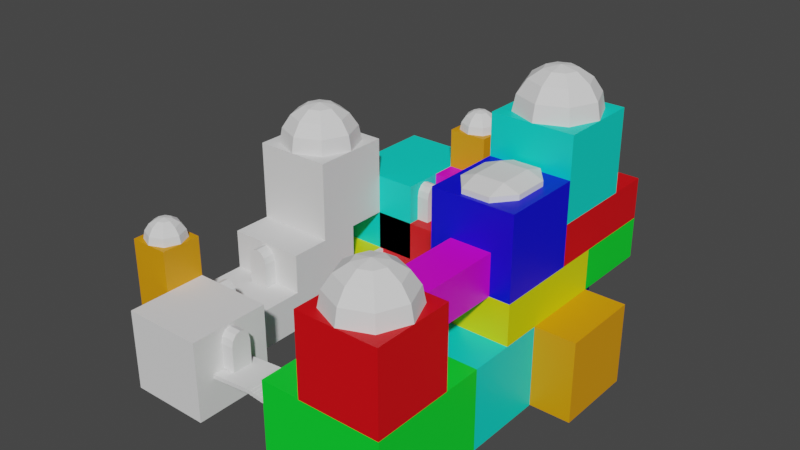 # Source: LevelDesign_Map.blend  (saved by Blender 3.6.13; exported with 4.5.12 LTS)
import bpy
from mathutils import Matrix  # noqa: F401  (used for matrix-valued properties, if any)

bpy.ops.wm.read_factory_settings(use_empty=True)
scene = bpy.context.scene
scene.name = 'Scene'

# ---- collections
col_leveldesign = bpy.data.collections.new('LevelDesign'); scene.collection.children.link(col_leveldesign)
col_rooms = bpy.data.collections.new('Rooms'); col_leveldesign.children.link(col_rooms)
col_doors = bpy.data.collections.new('Doors'); col_leveldesign.children.link(col_doors)
col_roofs = bpy.data.collections.new('Roofs'); col_leveldesign.children.link(col_roofs)
col_stairs = bpy.data.collections.new('Stairs'); col_leveldesign.children.link(col_stairs)

# ---- materials (node trees are filled in below, after node groups)
mat_material_001 = bpy.data.materials.new('Material.001')
mat_material_002 = bpy.data.materials.new('Material.002')
mat_material_006 = bpy.data.materials.new('Material.006')
mat_material_003 = bpy.data.materials.new('Material.003')
mat_material_004 = bpy.data.materials.new('Material.004')
mat_material_005 = bpy.data.materials.new('Material.005')
mat_material_007 = bpy.data.materials.new('Material.007')

# ---- material node trees
mat_material_001.use_nodes = True; mat_material_001.node_tree.nodes.clear()
_N = mat_material_001.node_tree.nodes; _L = mat_material_001.node_tree.links
n0 = _N.new('ShaderNodeBsdfPrincipled'); n0.name = 'Principled BSDF'; n0.location = (10, 300)
n0.distribution = 'GGX'
n0.subsurface_method = 'RANDOM_WALK_SKIN'
n0.inputs[0].default_value = (0.8, 0.0, 0.004308, 1.0)
n0.inputs[3].default_value = 1.45
n0.inputs[27].default_value = (0.0, 0.0, 0.0, 1.0)
n0.inputs[28].default_value = 1.0
n1 = _N.new('ShaderNodeOutputMaterial'); n1.name = 'Material Output'; n1.location = (300, 300)
_L.new(n0.outputs[0], n1.inputs[0])
n1.is_active_output = True
mat_material_002.use_nodes = True; mat_material_002.node_tree.nodes.clear()
_N = mat_material_002.node_tree.nodes; _L = mat_material_002.node_tree.links
n0 = _N.new('ShaderNodeBsdfPrincipled'); n0.name = 'Principled BSDF'; n0.location = (10, 300)
n0.distribution = 'GGX'
n0.subsurface_method = 'RANDOM_WALK_SKIN'
n0.inputs[0].default_value = (0.0, 0.0002998, 0.8, 1.0)
n0.inputs[3].default_value = 1.45
n0.inputs[27].default_value = (0.0, 0.0, 0.0, 1.0)
n0.inputs[28].default_value = 1.0
n1 = _N.new('ShaderNodeOutputMaterial'); n1.name = 'Material Output'; n1.location = (300, 300)
_L.new(n0.outputs[0], n1.inputs[0])
n1.is_active_output = True
mat_material_006.use_nodes = True; mat_material_006.node_tree.nodes.clear()
_N = mat_material_006.node_tree.nodes; _L = mat_material_006.node_tree.links
n0 = _N.new('ShaderNodeBsdfPrincipled'); n0.name = 'Principled BSDF'; n0.location = (10, 300)
n0.distribution = 'GGX'
n0.subsurface_method = 'RANDOM_WALK_SKIN'
n0.inputs[0].default_value = (0.8, 0.0, 0.7025, 1.0)
n0.inputs[3].default_value = 1.45
n0.inputs[27].default_value = (0.0, 0.0, 0.0, 1.0)
n0.inputs[28].default_value = 1.0
n1 = _N.new('ShaderNodeOutputMaterial'); n1.name = 'Material Output'; n1.location = (300, 300)
_L.new(n0.outputs[0], n1.inputs[0])
n1.is_active_output = True
mat_material_003.use_nodes = True; mat_material_003.node_tree.nodes.clear()
_N = mat_material_003.node_tree.nodes; _L = mat_material_003.node_tree.links
n0 = _N.new('ShaderNodeBsdfPrincipled'); n0.name = 'Principled BSDF'; n0.location = (10, 300)
n0.distribution = 'GGX'
n0.subsurface_method = 'RANDOM_WALK_SKIN'
n0.inputs[0].default_value = (0.0, 0.8, 0.02751, 1.0)
n0.inputs[3].default_value = 1.45
n0.inputs[27].default_value = (0.0, 0.0, 0.0, 1.0)
n0.inputs[28].default_value = 1.0
n1 = _N.new('ShaderNodeOutputMaterial'); n1.name = 'Material Output'; n1.location = (300, 300)
_L.new(n0.outputs[0], n1.inputs[0])
n1.is_active_output = True
mat_material_004.use_nodes = True; mat_material_004.node_tree.nodes.clear()
_N = mat_material_004.node_tree.nodes; _L = mat_material_004.node_tree.links
n0 = _N.new('ShaderNodeBsdfPrincipled'); n0.name = 'Principled BSDF'; n0.location = (10, 300)
n0.distribution = 'GGX'
n0.subsurface_method = 'RANDOM_WALK_SKIN'
n0.inputs[0].default_value = (0.7281, 0.8, 0.0, 1.0)
n0.inputs[3].default_value = 1.45
n0.inputs[27].default_value = (0.0, 0.0, 0.0, 1.0)
n0.inputs[28].default_value = 1.0
n1 = _N.new('ShaderNodeOutputMaterial'); n1.name = 'Material Output'; n1.location = (300, 300)
_L.new(n0.outputs[0], n1.inputs[0])
n1.is_active_output = True
mat_material_005.use_nodes = True; mat_material_005.node_tree.nodes.clear()
_N = mat_material_005.node_tree.nodes; _L = mat_material_005.node_tree.links
n0 = _N.new('ShaderNodeBsdfPrincipled'); n0.name = 'Principled BSDF'; n0.location = (10, 300)
n0.distribution = 'GGX'
n0.subsurface_method = 'RANDOM_WALK_SKIN'
n0.inputs[0].default_value = (0.0, 0.8, 0.6521, 1.0)
n0.inputs[3].default_value = 1.45
n0.inputs[27].default_value = (0.0, 0.0, 0.0, 1.0)
n0.inputs[28].default_value = 1.0
n1 = _N.new('ShaderNodeOutputMaterial'); n1.name = 'Material Output'; n1.location = (300, 300)
_L.new(n0.outputs[0], n1.inputs[0])
n1.is_active_output = True
mat_material_007.use_nodes = True; mat_material_007.node_tree.nodes.clear()
_N = mat_material_007.node_tree.nodes; _L = mat_material_007.node_tree.links
n0 = _N.new('ShaderNodeBsdfPrincipled'); n0.name = 'Principled BSDF'; n0.location = (10, 300)
n0.distribution = 'GGX'
n0.subsurface_method = 'RANDOM_WALK_SKIN'
n0.inputs[0].default_value = (0.8, 0.3172, 0.0, 1.0)
n0.inputs[3].default_value = 1.45
n0.inputs[27].default_value = (0.0, 0.0, 0.0, 1.0)
n0.inputs[28].default_value = 1.0
n1 = _N.new('ShaderNodeOutputMaterial'); n1.name = 'Material Output'; n1.location = (300, 300)
_L.new(n0.outputs[0], n1.inputs[0])
n1.is_active_output = True

# ---- world
world_world = bpy.data.worlds.new('World'); scene.world = world_world
world_world.use_nodes = True; world_world.node_tree.nodes.clear()
_N = world_world.node_tree.nodes; _L = world_world.node_tree.links
n0 = _N.new('ShaderNodeOutputWorld'); n0.name = 'World Output'; n0.location = (300, 300)
n1 = _N.new('ShaderNodeBackground'); n1.name = 'Background'; n1.location = (10, 300)
n1.inputs[0].default_value = (0.05088, 0.05088, 0.05088, 1.0)
_L.new(n1.outputs[0], n0.inputs[0])
n0.is_active_output = True
world_world.color = (0.05088, 0.05088, 0.05088)
world_world.use_sun_shadow = False
world_world.sun_shadow_jitter_overblur = 0.0

# ---- meshes
me_cube_010 = bpy.data.meshes.new('Cube.010')
me_cube_010.from_pydata([(-1.0, -1.0, -1.0), (-1.0, -1.0, 1.0), (-1.0, 1.0, -1.0), (-1.0, 1.0, 1.0), (1.0, -1.0, -1.0), (1.0, -1.0, 1.0), (1.0, 1.0, -1.0), (1.0, 1.0, 1.0)], [], [(0, 1, 3, 2), (2, 3, 7, 6), (6, 7, 5, 4), (4, 5, 1, 0), (2, 6, 4, 0), (7, 3, 1, 5)])
_uv = me_cube_010.uv_layers.new(name='UVMap')
_uv.uv.foreach_set('vector', [0.3985, 0.3478, 0.4057, 0.4634, 0.163, 0.6219, 0.1527, 0.5063, 1.153, 0.5063, 1.163, 0.6219, 0.8985, 0.6522, 0.9057, 0.5366, 0.9057, 0.5366, 0.8985, 0.6522, 0.6527, 0.4937, 0.663, 0.3781, 0.663, 0.3781, 0.6527, 0.4937, 0.4057, 0.4634, 0.3985, 0.3478, 1.153, 0.5063, 0.9057, 0.5366, 0.663, 0.3781, 0.3985, 0.3478, 0.8985, 0.6522, 0.163, 0.6219, 0.4057, 0.4634, 0.6527, 0.4937])
me_cube_010.materials.append(mat_material_001)
me_cube_010.update()
me_cube_005 = bpy.data.meshes.new('Cube.005')
me_cube_005.from_pydata([(-1.0, -1.0, -1.0), (-1.0, 1.0, -1.0), (1.0, -1.0, -1.0), (1.0, 1.0, -1.0), (-1.0, -1.0, 0.0), (-1.0, 1.0, 0.0), (1.0, 1.0, 0.0), (1.0, -1.0, 0.0)], [], [(1, 3, 2, 0), (2, 7, 4, 0), (3, 6, 7, 2), (1, 5, 6, 3), (0, 4, 5, 1), (7, 6, 5, 4)])
_uv = me_cube_005.uv_layers.new(name='UVMap')
_uv.uv.foreach_set('vector', [0.125, 0.5, 0.375, 0.5, 0.375, 0.75, 0.125, 0.75, 0.375, 0.75, 0.5, 0.75, 0.5, 1.0, 0.375, 1.0, 0.375, 0.5, 0.5, 0.5, 0.5, 0.75, 0.375, 0.75, 0.375, 0.25, 0.5, 0.25, 0.5, 0.5, 0.375, 0.5, 0.375, 0.0, 0.5, 0.0, 0.5, 0.25, 0.375, 0.25, 0.5, 0.75, 0.5, 0.5, 0.5, 0.25, 0.5, 0.0])
me_cube_005.materials.append(mat_material_002)
me_cube_005.update()
me_cube_006 = bpy.data.meshes.new('Cube.006')
me_cube_006.from_pydata([(-1.0, -1.0, -1.0), (-1.0, -1.0, 1.0), (-1.0, 1.0, -1.0), (-1.0, 1.0, 1.0), (1.0, -1.0, -1.0), (1.0, -1.0, 1.0), (1.0, 1.0, -1.0), (1.0, 1.0, 1.0)], [], [(0, 1, 3, 2), (2, 3, 7, 6), (6, 7, 5, 4), (4, 5, 1, 0), (2, 6, 4, 0), (7, 3, 1, 5)])
_uv = me_cube_006.uv_layers.new(name='UVMap')
_uv.uv.foreach_set('vector', [0.3985, 0.3478, 0.4057, 0.4634, 0.163, 0.6219, 0.1527, 0.5063, 1.153, 0.5063, 1.163, 0.6219, 0.8985, 0.6522, 0.9057, 0.5366, 0.9057, 0.5366, 0.8985, 0.6522, 0.6527, 0.4937, 0.663, 0.3781, 0.663, 0.3781, 0.6527, 0.4937, 0.4057, 0.4634, 0.3985, 0.3478, 1.153, 0.5063, 0.9057, 0.5366, 0.663, 0.3781, 0.3985, 0.3478, 0.8985, 0.6522, 0.163, 0.6219, 0.4057, 0.4634, 0.6527, 0.4937])
me_cube_006.materials.append(mat_material_006)
me_cube_006.update()
me_cube_007 = bpy.data.meshes.new('Cube.007')
me_cube_007.from_pydata([(-1.0, -1.0, -1.0), (-1.0, 1.0, -1.0), (1.0, -1.0, -1.0), (1.0, 1.0, -1.0), (-1.0, -1.0, 0.0), (-1.0, 1.0, 0.0), (1.0, 1.0, 0.0), (1.0, -1.0, 0.0), (-1.0, 1.0, -0.5), (1.0, 1.0, -0.5), (1.0, -1.0, -0.5), (-1.0, -1.0, -0.5)], [], [(1, 3, 2, 0), (10, 7, 4, 11), (9, 6, 7, 10), (8, 5, 6, 9), (11, 4, 5, 8), (7, 6, 5, 4), (0, 11, 8, 1), (1, 8, 9, 3), (3, 9, 10, 2), (2, 10, 11, 0)])
me_cube_007.polygons.foreach_set('material_index', [0, 1, 1, 1, 1, 1, 0, 0, 0, 0])
_uv = me_cube_007.uv_layers.new(name='UVMap')
_uv.uv.foreach_set('vector', [0.125, 0.5, 0.375, 0.5, 0.375, 0.75, 0.125, 0.75, 0.4375, 0.75, 0.5, 0.75, 0.5, 1.0, 0.4375, 1.0, 0.4375, 0.5, 0.5, 0.5, 0.5, 0.75, 0.4375, 0.75, 0.4375, 0.25, 0.5, 0.25, 0.5, 0.5, 0.4375, 0.5, 0.4375, 0.0, 0.5, 0.0, 0.5, 0.25, 0.4375, 0.25, 0.5, 0.75, 0.5, 0.5, 0.5, 0.25, 0.5, 0.0, 0.375, 0.0, 0.4375, 0.0, 0.4375, 0.25, 0.375, 0.25, 0.375, 0.25, 0.4375, 0.25, 0.4375, 0.5, 0.375, 0.5, 0.375, 0.5, 0.4375, 0.5, 0.4375, 0.75, 0.375, 0.75, 0.375, 0.75, 0.4375, 0.75, 0.4375, 1.0, 0.375, 1.0])
me_cube_007.materials.append(mat_material_003)
me_cube_007.materials.append(mat_material_001)
me_cube_007.update()
me_cube_008 = bpy.data.meshes.new('Cube.008')
me_cube_008.from_pydata([(-1.0, -1.0, -1.0), (-1.0, -1.0, 1.0), (-1.0, 1.0, -1.0), (-1.0, 1.0, 1.0), (1.0, -1.0, -1.0), (1.0, -1.0, 1.0), (1.0, 1.0, -1.0), (1.0, 1.0, 1.0)], [], [(0, 1, 3, 2), (2, 3, 7, 6), (6, 7, 5, 4), (4, 5, 1, 0), (2, 6, 4, 0), (7, 3, 1, 5)])
_uv = me_cube_008.uv_layers.new(name='UVMap')
_uv.uv.foreach_set('vector', [0.3985, 0.3478, 0.4057, 0.4634, 0.163, 0.6219, 0.1527, 0.5063, 1.153, 0.5063, 1.163, 0.6219, 0.8985, 0.6522, 0.9057, 0.5366, 0.9057, 0.5366, 0.8985, 0.6522, 0.6527, 0.4937, 0.663, 0.3781, 0.663, 0.3781, 0.6527, 0.4937, 0.4057, 0.4634, 0.3985, 0.3478, 1.153, 0.5063, 0.9057, 0.5366, 0.663, 0.3781, 0.3985, 0.3478, 0.8985, 0.6522, 0.163, 0.6219, 0.4057, 0.4634, 0.6527, 0.4937])
me_cube_008.materials.append(mat_material_004)
me_cube_008.update()
me_cube_009 = bpy.data.meshes.new('Cube.009')
me_cube_009.from_pydata([(-1.0, -1.0, -1.0), (-1.0, 1.0, -1.0), (1.0, -1.0, -1.0), (1.0, 1.0, -1.0), (-1.0, -1.0, 0.0), (-1.0, 1.0, 0.0), (1.0, 1.0, 0.0), (1.0, -1.0, 0.0)], [], [(1, 3, 2, 0), (2, 7, 4, 0), (3, 6, 7, 2), (1, 5, 6, 3), (0, 4, 5, 1), (7, 6, 5, 4)])
_uv = me_cube_009.uv_layers.new(name='UVMap')
_uv.uv.foreach_set('vector', [0.125, 0.5, 0.375, 0.5, 0.375, 0.75, 0.125, 0.75, 0.375, 0.75, 0.5, 0.75, 0.5, 1.0, 0.375, 1.0, 0.375, 0.5, 0.5, 0.5, 0.5, 0.75, 0.375, 0.75, 0.375, 0.25, 0.5, 0.25, 0.5, 0.5, 0.375, 0.5, 0.375, 0.0, 0.5, 0.0, 0.5, 0.25, 0.375, 0.25, 0.5, 0.75, 0.5, 0.5, 0.5, 0.25, 0.5, 0.0])
me_cube_009.materials.append(mat_material_005)
me_cube_009.update()
me_cube_011 = bpy.data.meshes.new('Cube.011')
me_cube_011.from_pydata([(-1.0, -1.0, -1.0), (-1.0, 1.0, -1.0), (1.0, -1.0, -1.0), (1.0, 1.0, -1.0), (-1.0, -1.0, 0.0), (-1.0, 1.0, 0.0), (1.0, 1.0, 0.0), (1.0, -1.0, 0.0)], [], [(1, 3, 2, 0), (2, 7, 4, 0), (3, 6, 7, 2), (1, 5, 6, 3), (0, 4, 5, 1), (7, 6, 5, 4)])
_uv = me_cube_011.uv_layers.new(name='UVMap')
_uv.uv.foreach_set('vector', [0.125, 0.5, 0.375, 0.5, 0.375, 0.75, 0.125, 0.75, 0.375, 0.75, 0.5, 0.75, 0.5, 1.0, 0.375, 1.0, 0.375, 0.5, 0.5, 0.5, 0.5, 0.75, 0.375, 0.75, 0.375, 0.25, 0.5, 0.25, 0.5, 0.5, 0.375, 0.5, 0.375, 0.0, 0.5, 0.0, 0.5, 0.25, 0.375, 0.25, 0.5, 0.75, 0.5, 0.5, 0.5, 0.25, 0.5, 0.0])
me_cube_011.materials.append(mat_material_007)
me_cube_011.update()
me_cube_012 = bpy.data.meshes.new('Cube.012')
me_cube_012.from_pydata([(-1.0, -1.0, -1.0), (-1.0, 1.0, -1.0), (1.0, -1.0, -1.0), (1.0, 1.0, -1.0), (-1.0, -1.0, 0.0), (-1.0, 1.0, 0.0), (1.0, 1.0, 0.0), (1.0, -1.0, 0.0)], [], [(1, 3, 2, 0), (2, 7, 4, 0), (3, 6, 7, 2), (1, 5, 6, 3), (0, 4, 5, 1), (7, 6, 5, 4)])
_uv = me_cube_012.uv_layers.new(name='UVMap')
_uv.uv.foreach_set('vector', [0.125, 0.5, 0.375, 0.5, 0.375, 0.75, 0.125, 0.75, 0.375, 0.75, 0.5, 0.75, 0.5, 1.0, 0.375, 1.0, 0.375, 0.5, 0.5, 0.5, 0.5, 0.75, 0.375, 0.75, 0.375, 0.25, 0.5, 0.25, 0.5, 0.5, 0.375, 0.5, 0.375, 0.0, 0.5, 0.0, 0.5, 0.25, 0.375, 0.25, 0.5, 0.75, 0.5, 0.5, 0.5, 0.25, 0.5, 0.0])
me_cube_012.materials.append(mat_material_007)
me_cube_012.update()
me_cube_013 = bpy.data.meshes.new('Cube.013')
me_cube_013.from_pydata([(-1.0, -1.0, -1.0), (-1.0, 1.0, -1.0), (1.0, -1.0, -1.0), (1.0, 1.0, -1.0), (-1.0, -1.0, 0.0), (-1.0, 1.0, 0.0), (1.0, 1.0, 0.0), (1.0, -1.0, 0.0), (-1.0, 0.3332, -1.0), (1.0, 0.3332, -1.0), (1.0, 0.3332, 0.0), (-1.0, 0.3332, 0.0), (-1.0, 1.0, -0.5), (1.0, 1.0, -0.5), (1.0, -1.0, -0.5), (-1.0, -1.0, -0.5), (-1.0, 0.3332, -0.5), (1.0, 0.3332, -0.5)], [], [(8, 9, 2, 0), (14, 7, 4, 15), (17, 10, 7, 14), (12, 5, 6, 13), (16, 11, 5, 12), (10, 6, 5, 11), (7, 10, 11, 4), (15, 4, 11, 16), (13, 6, 10, 17), (1, 3, 9, 8), (3, 13, 17, 9), (0, 15, 16, 8), (8, 16, 12, 1), (1, 12, 13, 3), (9, 17, 14, 2), (2, 14, 15, 0)])
me_cube_013.polygons.foreach_set('material_index', [0, 2, 2, 1, 1, 1, 2, 2, 1, 0, 0, 0, 0, 0, 0, 0])
_uv = me_cube_013.uv_layers.new(name='UVMap')
_uv.uv.foreach_set('vector', [0.125, 0.5834, 0.375, 0.5834, 0.375, 0.75, 0.125, 0.75, 0.4375, 0.75, 0.5, 0.75, 0.5, 1.0, 0.4375, 1.0, 0.4375, 0.5834, 0.5, 0.5834, 0.5, 0.75, 0.4375, 0.75, 0.4375, 0.25, 0.5, 0.25, 0.5, 0.5, 0.4375, 0.5, 0.4375, 0.1666, 0.5, 0.1666, 0.5, 0.25, 0.4375, 0.25, 0.5, 0.5834, 0.5, 0.5, 0.5, 0.25, 0.5, 0.1666, 0.5, 0.75, 0.5, 0.5834, 0.5, 0.1666, 0.5, 0.0, 0.4375, 0.0, 0.5, 0.0, 0.5, 0.1666, 0.4375, 0.1666, 0.4375, 0.5, 0.5, 0.5, 0.5, 0.5834, 0.4375, 0.5834, 0.125, 0.5, 0.375, 0.5, 0.375, 0.5834, 0.125, 0.5834, 0.375, 0.5, 0.4375, 0.5, 0.4375, 0.5834, 0.375, 0.5834, 0.375, 0.0, 0.4375, 0.0, 0.4375, 0.1666, 0.375, 0.1666, 0.375, 0.1666, 0.4375, 0.1666, 0.4375, 0.25, 0.375, 0.25, 0.375, 0.25, 0.4375, 0.25, 0.4375, 0.5, 0.375, 0.5, 0.375, 0.5834, 0.4375, 0.5834, 0.4375, 0.75, 0.375, 0.75, 0.375, 0.75, 0.4375, 0.75, 0.4375, 1.0, 0.375, 1.0])
me_cube_013.materials.append(mat_material_004)
me_cube_013.materials.append(mat_material_001)
me_cube_013.materials.append(mat_material_002)
me_cube_013.update()
me_cube_014 = bpy.data.meshes.new('Cube.014')
me_cube_014.from_pydata([(-1.0, -1.0, -1.0), (-1.0, 1.0, -1.0), (1.0, -1.0, -1.0), (1.0, 1.0, -1.0), (-1.0, -1.0, 0.0), (-1.0, 1.0, 0.0), (1.0, 1.0, 0.0), (1.0, -1.0, 0.0), (-1.0, 1.0, -0.5), (1.0, 1.0, -0.5), (1.0, -1.0, -0.5), (-1.0, -1.0, -0.5), (-1.0, 0.1851, -1.0), (1.0, 0.1851, -1.0), (1.0, 0.1851, 0.0), (-1.0, 0.1851, 0.0), (-1.0, 0.1851, -0.5), (1.0, 0.1851, -0.5)], [], [(12, 13, 2, 0), (10, 7, 4, 11), (17, 14, 7, 10), (8, 5, 6, 9), (16, 15, 5, 8), (14, 6, 5, 15), (12, 16, 8, 1), (1, 8, 9, 3), (13, 17, 10, 2), (2, 10, 11, 0), (3, 9, 17, 13), (0, 11, 16, 12), (7, 14, 15, 4), (11, 4, 15, 16), (9, 6, 14, 17), (1, 3, 13, 12)])
me_cube_014.polygons.foreach_set('material_index', [0, 0, 0, 1, 1, 1, 1, 1, 0, 0, 1, 0, 0, 0, 1, 1])
_uv = me_cube_014.uv_layers.new(name='UVMap')
_uv.uv.foreach_set('vector', [0.125, 0.6019, 0.375, 0.6019, 0.375, 0.75, 0.125, 0.75, 0.4375, 0.75, 0.5, 0.75, 0.5, 1.0, 0.4375, 1.0, 0.4375, 0.6019, 0.5, 0.6019, 0.5, 0.75, 0.4375, 0.75, 0.4375, 0.25, 0.5, 0.25, 0.5, 0.5, 0.4375, 0.5, 0.4375, 0.1481, 0.5, 0.1481, 0.5, 0.25, 0.4375, 0.25, 0.5, 0.6019, 0.5, 0.5, 0.5, 0.25, 0.5, 0.1481, 0.375, 0.1481, 0.4375, 0.1481, 0.4375, 0.25, 0.375, 0.25, 0.375, 0.25, 0.4375, 0.25, 0.4375, 0.5, 0.375, 0.5, 0.375, 0.6019, 0.4375, 0.6019, 0.4375, 0.75, 0.375, 0.75, 0.375, 0.75, 0.4375, 0.75, 0.4375, 1.0, 0.375, 1.0, 0.375, 0.5, 0.4375, 0.5, 0.4375, 0.6019, 0.375, 0.6019, 0.375, 0.0, 0.4375, 0.0, 0.4375, 0.1481, 0.375, 0.1481, 0.5, 0.75, 0.5, 0.6019, 0.5, 0.1481, 0.5, 0.0, 0.4375, 0.0, 0.5, 0.0, 0.5, 0.1481, 0.4375, 0.1481, 0.4375, 0.5, 0.5, 0.5, 0.5, 0.6019, 0.4375, 0.6019, 0.125, 0.5, 0.375, 0.5, 0.375, 0.6019, 0.125, 0.6019])
me_cube_014.materials.append(mat_material_003)
me_cube_014.materials.append(mat_material_005)
me_cube_014.update()
me_cube_015 = bpy.data.meshes.new('Cube.015')
me_cube_015.from_pydata([(-1.0, -1.0, -1.0), (-1.0, 1.0, -1.0), (1.0, -1.0, -1.0), (1.0, 1.0, -1.0), (-1.0, -1.0, 0.0), (-1.0, 1.0, 0.0), (1.0, 1.0, 0.0), (1.0, -1.0, 0.0)], [], [(1, 3, 2, 0), (2, 7, 4, 0), (3, 6, 7, 2), (1, 5, 6, 3), (0, 4, 5, 1), (7, 6, 5, 4)])
_uv = me_cube_015.uv_layers.new(name='UVMap')
_uv.uv.foreach_set('vector', [0.125, 0.5, 0.375, 0.5, 0.375, 0.75, 0.125, 0.75, 0.375, 0.75, 0.5, 0.75, 0.5, 1.0, 0.375, 1.0, 0.375, 0.5, 0.5, 0.5, 0.5, 0.75, 0.375, 0.75, 0.375, 0.25, 0.5, 0.25, 0.5, 0.5, 0.375, 0.5, 0.375, 0.0, 0.5, 0.0, 0.5, 0.25, 0.375, 0.25, 0.5, 0.75, 0.5, 0.5, 0.5, 0.25, 0.5, 0.0])
me_cube_015.materials.append(mat_material_005)
me_cube_015.update()
me_cube_002 = bpy.data.meshes.new('Cube.002')
me_cube_002.from_pydata([(-1.0, -1.0, -1.0), (-1.0, -1.0, 1.0), (-1.0, 1.0, -1.0), (-1.0, 1.0, 1.0), (1.0, -1.0, -1.0), (1.0, -1.0, 1.0), (1.0, 1.0, -1.0), (1.0, 1.0, 1.0)], [], [(0, 1, 3, 2), (2, 3, 7, 6), (6, 7, 5, 4), (4, 5, 1, 0), (2, 6, 4, 0), (7, 3, 1, 5)])
_uv = me_cube_002.uv_layers.new(name='UVMap')
_uv.uv.foreach_set('vector', [0.3985, 0.3478, 0.4057, 0.4634, 0.163, 0.6219, 0.1527, 0.5063, 1.153, 0.5063, 1.163, 0.6219, 0.8985, 0.6522, 0.9057, 0.5366, 0.9057, 0.5366, 0.8985, 0.6522, 0.6527, 0.4937, 0.663, 0.3781, 0.663, 0.3781, 0.6527, 0.4937, 0.4057, 0.4634, 0.3985, 0.3478, 1.153, 0.5063, 0.9057, 0.5366, 0.663, 0.3781, 0.3985, 0.3478, 0.8985, 0.6522, 0.163, 0.6219, 0.4057, 0.4634, 0.6527, 0.4937])
me_cube_002.materials.append(mat_material_006)
me_cube_002.update()
me_cube_001 = bpy.data.meshes.new('Cube.001')
me_cube_001.from_pydata([(-1.0, -1.0, -1.0), (-1.0, -1.0, 1.0), (-1.0, 1.0, -1.0), (-1.0, 1.0, 1.0), (1.0, -1.0, -1.0), (1.0, -1.0, 1.0), (1.0, 1.0, -1.0), (1.0, 1.0, 1.0)], [], [(0, 1, 3, 2), (2, 3, 7, 6), (6, 7, 5, 4), (4, 5, 1, 0), (2, 6, 4, 0), (7, 3, 1, 5)])
_uv = me_cube_001.uv_layers.new(name='UVMap')
_uv.uv.foreach_set('vector', [0.3985, 0.3478, 0.4057, 0.4634, 0.163, 0.6219, 0.1527, 0.5063, 1.153, 0.5063, 1.163, 0.6219, 0.8985, 0.6522, 0.9057, 0.5366, 0.9057, 0.5366, 0.8985, 0.6522, 0.6527, 0.4937, 0.663, 0.3781, 0.663, 0.3781, 0.6527, 0.4937, 0.4057, 0.4634, 0.3985, 0.3478, 1.153, 0.5063, 0.9057, 0.5366, 0.663, 0.3781, 0.3985, 0.3478, 0.8985, 0.6522, 0.163, 0.6219, 0.4057, 0.4634, 0.6527, 0.4937])
me_cube_001.materials.append(mat_material_001)
me_cube_001.update()
me_cube_019 = bpy.data.meshes.new('Cube.019')
me_cube_019.from_pydata([(-1.0, -1.0, -1.0), (-1.0, 1.0, -1.0), (1.0, -1.0, -1.0), (1.0, 1.0, -1.0), (-1.0, -1.0, 0.0), (-1.0, 1.0, 0.0), (1.0, 1.0, 0.0), (1.0, -1.0, 0.0)], [], [(1, 3, 2, 0), (2, 7, 4, 0), (3, 6, 7, 2), (1, 5, 6, 3), (0, 4, 5, 1), (7, 6, 5, 4)])
_uv = me_cube_019.uv_layers.new(name='UVMap')
_uv.uv.foreach_set('vector', [0.125, 0.5, 0.375, 0.5, 0.375, 0.75, 0.125, 0.75, 0.375, 0.75, 0.5, 0.75, 0.5, 1.0, 0.375, 1.0, 0.375, 0.5, 0.5, 0.5, 0.5, 0.75, 0.375, 0.75, 0.375, 0.25, 0.5, 0.25, 0.5, 0.5, 0.375, 0.5, 0.375, 0.0, 0.5, 0.0, 0.5, 0.25, 0.375, 0.25, 0.5, 0.75, 0.5, 0.5, 0.5, 0.25, 0.5, 0.0])
me_cube_019.materials.append(mat_material_002)
me_cube_019.update()
me_cube_041 = bpy.data.meshes.new('Cube.041')
me_cube_041.from_pydata([(-1.0, -1.0, -1.0), (-1.0, 1.0, -1.0), (1.0, -1.0, -1.0), (1.0, 1.0, -1.0), (-1.0, -1.0, 0.0), (-1.0, 1.0, 0.0), (1.0, 1.0, 0.0), (1.0, -1.0, 0.0)], [], [(1, 3, 2, 0), (2, 7, 4, 0), (3, 6, 7, 2), (1, 5, 6, 3), (0, 4, 5, 1), (7, 6, 5, 4)])
_uv = me_cube_041.uv_layers.new(name='UVMap')
_uv.uv.foreach_set('vector', [0.125, 0.5, 0.375, 0.5, 0.375, 0.75, 0.125, 0.75, 0.375, 0.75, 0.5, 0.75, 0.5, 1.0, 0.375, 1.0, 0.375, 0.5, 0.5, 0.5, 0.5, 0.75, 0.375, 0.75, 0.375, 0.25, 0.5, 0.25, 0.5, 0.5, 0.375, 0.5, 0.375, 0.0, 0.5, 0.0, 0.5, 0.25, 0.375, 0.25, 0.5, 0.75, 0.5, 0.5, 0.5, 0.25, 0.5, 0.0])
me_cube_041.materials.append(mat_material_007)
me_cube_041.update()
me_cube_031 = bpy.data.meshes.new('Cube.031')
me_cube_031.from_pydata([(-1.0, -1.0, -1.0), (-1.0, -1.0, 1.0), (-1.0, 1.0, -1.0), (-1.0, 1.0, 1.0), (1.0, -1.0, -1.0), (1.0, -1.0, 1.0), (1.0, 1.0, -1.0), (1.0, 1.0, 1.0)], [], [(0, 1, 3, 2), (2, 3, 7, 6), (6, 7, 5, 4), (4, 5, 1, 0), (2, 6, 4, 0), (7, 3, 1, 5)])
_uv = me_cube_031.uv_layers.new(name='UVMap')
_uv.uv.foreach_set('vector', [0.3985, 0.3478, 0.4057, 0.4634, 0.163, 0.6219, 0.1527, 0.5063, 1.153, 0.5063, 1.163, 0.6219, 0.8985, 0.6522, 0.9057, 0.5366, 0.9057, 0.5366, 0.8985, 0.6522, 0.6527, 0.4937, 0.663, 0.3781, 0.663, 0.3781, 0.6527, 0.4937, 0.4057, 0.4634, 0.3985, 0.3478, 1.153, 0.5063, 0.9057, 0.5366, 0.663, 0.3781, 0.3985, 0.3478, 0.8985, 0.6522, 0.163, 0.6219, 0.4057, 0.4634, 0.6527, 0.4937])
me_cube_031.update()
me_cube_035 = bpy.data.meshes.new('Cube.035')
me_cube_035.from_pydata([(-1.0, -1.0, -1.0), (-1.0, -1.0, 1.0), (-1.0, 1.0, -1.0), (-1.0, 1.0, 1.0), (1.0, -1.0, -1.0), (1.0, -1.0, 1.0), (1.0, 1.0, -1.0), (1.0, 1.0, 1.0)], [], [(0, 1, 3, 2), (2, 3, 7, 6), (6, 7, 5, 4), (4, 5, 1, 0), (2, 6, 4, 0), (7, 3, 1, 5)])
_uv = me_cube_035.uv_layers.new(name='UVMap')
_uv.uv.foreach_set('vector', [0.3985, 0.3478, 0.4057, 0.4634, 0.163, 0.6219, 0.1527, 0.5063, 1.153, 0.5063, 1.163, 0.6219, 0.8985, 0.6522, 0.9057, 0.5366, 0.9057, 0.5366, 0.8985, 0.6522, 0.6527, 0.4937, 0.663, 0.3781, 0.663, 0.3781, 0.6527, 0.4937, 0.4057, 0.4634, 0.3985, 0.3478, 1.153, 0.5063, 0.9057, 0.5366, 0.663, 0.3781, 0.3985, 0.3478, 0.8985, 0.6522, 0.163, 0.6219, 0.4057, 0.4634, 0.6527, 0.4937])
me_cube_035.update()
me_cube_033 = bpy.data.meshes.new('Cube.033')
me_cube_033.from_pydata([(-1.0, -1.0, -1.0), (-1.0, -1.0, 1.0), (-1.0, 1.0, -1.0), (-1.0, 1.0, 1.0), (1.0, -1.0, -1.0), (1.0, -1.0, 1.0), (1.0, 1.0, -1.0), (1.0, 1.0, 1.0)], [], [(0, 1, 3, 2), (2, 3, 7, 6), (6, 7, 5, 4), (4, 5, 1, 0), (2, 6, 4, 0), (7, 3, 1, 5)])
_uv = me_cube_033.uv_layers.new(name='UVMap')
_uv.uv.foreach_set('vector', [0.3985, 0.3478, 0.4057, 0.4634, 0.163, 0.6219, 0.1527, 0.5063, 1.153, 0.5063, 1.163, 0.6219, 0.8985, 0.6522, 0.9057, 0.5366, 0.9057, 0.5366, 0.8985, 0.6522, 0.6527, 0.4937, 0.663, 0.3781, 0.663, 0.3781, 0.6527, 0.4937, 0.4057, 0.4634, 0.3985, 0.3478, 1.153, 0.5063, 0.9057, 0.5366, 0.663, 0.3781, 0.3985, 0.3478, 0.8985, 0.6522, 0.163, 0.6219, 0.4057, 0.4634, 0.6527, 0.4937])
me_cube_033.update()
me_cube_034 = bpy.data.meshes.new('Cube.034')
me_cube_034.from_pydata([(-1.0, -1.0, -1.0), (-1.0, -1.0, 1.0), (-1.0, 1.0, -1.0), (-1.0, 1.0, 1.0), (1.0, -1.0, -1.0), (1.0, -1.0, 1.0), (1.0, 1.0, -1.0), (1.0, 1.0, 1.0)], [], [(0, 1, 3, 2), (2, 3, 7, 6), (6, 7, 5, 4), (4, 5, 1, 0), (2, 6, 4, 0), (7, 3, 1, 5)])
_uv = me_cube_034.uv_layers.new(name='UVMap')
_uv.uv.foreach_set('vector', [0.3985, 0.3478, 0.4057, 0.4634, 0.163, 0.6219, 0.1527, 0.5063, 1.153, 0.5063, 1.163, 0.6219, 0.8985, 0.6522, 0.9057, 0.5366, 0.9057, 0.5366, 0.8985, 0.6522, 0.6527, 0.4937, 0.663, 0.3781, 0.663, 0.3781, 0.6527, 0.4937, 0.4057, 0.4634, 0.3985, 0.3478, 1.153, 0.5063, 0.9057, 0.5366, 0.663, 0.3781, 0.3985, 0.3478, 0.8985, 0.6522, 0.163, 0.6219, 0.4057, 0.4634, 0.6527, 0.4937])
me_cube_034.update()
me_cube_016 = bpy.data.meshes.new('Cube.016')
me_cube_016.from_pydata([(-1.0, -1.0, -1.0), (-1.0, 1.0, -1.0), (1.0, -1.0, -1.0), (1.0, 1.0, -1.0), (-1.0, -1.0, 0.0), (-1.0, 1.0, 0.0), (1.0, 1.0, 0.0), (1.0, -1.0, 0.0)], [], [(1, 3, 2, 0), (2, 7, 4, 0), (3, 6, 7, 2), (1, 5, 6, 3), (0, 4, 5, 1), (7, 6, 5, 4)])
_uv = me_cube_016.uv_layers.new(name='UVMap')
_uv.uv.foreach_set('vector', [0.125, 0.5, 0.375, 0.5, 0.375, 0.75, 0.125, 0.75, 0.375, 0.75, 0.5, 0.75, 0.5, 1.0, 0.375, 1.0, 0.375, 0.5, 0.5, 0.5, 0.5, 0.75, 0.375, 0.75, 0.375, 0.25, 0.5, 0.25, 0.5, 0.5, 0.375, 0.5, 0.375, 0.0, 0.5, 0.0, 0.5, 0.25, 0.375, 0.25, 0.5, 0.75, 0.5, 0.5, 0.5, 0.25, 0.5, 0.0])
me_cube_016.materials.append(mat_material_002)
me_cube_016.update()
me_cube_017 = bpy.data.meshes.new('Cube.017')
me_cube_017.from_pydata([(-1.2, -1.0, -1.361), (-0.3647, -0.9996, 0.6391), (-1.2, 1.0, -1.361), (-0.3647, 0.9996, 0.6391), (1.2, -1.0, -1.361), (0.3647, -0.9996, 0.6391), (1.2, 1.0, -1.361), (0.3647, 0.9996, 0.6391), (-0.9557, -1.0, -0.1609), (-0.9557, 1.0, -0.1609), (0.9557, 1.0, -0.1609), (0.9557, -1.0, -0.1609), (-1.2, -1.0, 0.2078), (-1.2, 1.0, 0.2078), (1.2, 1.0, 0.2078), (1.2, -1.0, 0.2078), (-1.128, -1.004, 0.3992), (-1.128, 1.004, 0.3992), (1.128, 1.004, 0.3992), (1.128, -1.004, 0.3992), (-1.153, 1.0, 0.007778), (1.153, 1.0, 0.007778), (1.153, -1.0, 0.007778), (-1.153, -1.0, 0.007778), (-1.192, 1.0, -0.2712), (1.192, 1.0, -0.2712), (1.192, -1.0, -0.2712), (-1.192, -1.0, -0.2712), (-0.9083, -1.0, 0.5391), (-0.9083, 1.0, 0.5391), (0.9083, 1.0, 0.5391), (0.9083, -1.0, 0.5391)], [], [(28, 1, 3, 29), (29, 3, 7, 30), (30, 7, 5, 31), (31, 5, 1, 28), (2, 6, 4, 0), (7, 3, 1, 5), (26, 11, 8, 27), (25, 10, 11, 26), (24, 9, 10, 25), (27, 8, 9, 24), (22, 15, 12, 23), (21, 14, 15, 22), (20, 13, 14, 21), (23, 12, 13, 20), (15, 19, 16, 12), (14, 18, 19, 15), (13, 17, 18, 14), (12, 16, 17, 13), (8, 23, 20, 9), (9, 20, 21, 10), (10, 21, 22, 11), (11, 22, 23, 8), (0, 27, 24, 2), (2, 24, 25, 6), (6, 25, 26, 4), (4, 26, 27, 0), (19, 31, 28, 16), (18, 30, 31, 19), (17, 29, 30, 18), (16, 28, 29, 17)])
_uv = me_cube_017.uv_layers.new(name='UVMap')
_uv.uv.foreach_set('vector', [0.6125, 0.0, 0.625, 0.0, 0.625, 0.25, 0.6125, 0.25, 0.6125, 0.25, 0.625, 0.25, 0.625, 0.5, 0.6125, 0.5, 0.6125, 0.5, 0.625, 0.5, 0.625, 0.75, 0.6125, 0.75, 0.6125, 0.75, 0.625, 0.75, 0.625, 1.0, 0.6125, 1.0, 0.125, 0.5, 0.375, 0.5, 0.375, 0.75, 0.125, 0.75, 0.9734, 0.5847, 1.088, 0.5737, 0.4734, 0.4153, 0.5883, 0.4263, 0.5112, 0.75, 0.525, 0.75, 0.525, 1.0, 0.5112, 1.0, 0.5112, 0.5, 0.525, 0.5, 0.525, 0.75, 0.5112, 0.75, 0.5112, 0.25, 0.525, 0.25, 0.525, 0.5, 0.5112, 0.5, 0.5112, 0.0, 0.525, 0.0, 0.525, 0.25, 0.5112, 0.25, 0.55, 0.75, 0.575, 0.75, 0.575, 1.0, 0.55, 1.0, 0.55, 0.5, 0.575, 0.5, 0.575, 0.75, 0.55, 0.75, 0.55, 0.25, 0.575, 0.25, 0.575, 0.5, 0.55, 0.5, 0.55, 0.0, 0.575, 0.0, 0.575, 0.25, 0.55, 0.25, 0.575, 0.75, 0.6, 0.75, 0.6, 1.0, 0.575, 1.0, 0.575, 0.5, 0.6, 0.5, 0.6, 0.75, 0.575, 0.75, 0.575, 0.25, 0.6, 0.25, 0.6, 0.5, 0.575, 0.5, 0.575, 0.0, 0.6, 0.0, 0.6, 0.25, 0.575, 0.25, 0.525, 0.0, 0.55, 0.0, 0.55, 0.25, 0.525, 0.25, 0.525, 0.25, 0.55, 0.25, 0.55, 0.5, 0.525, 0.5, 0.525, 0.5, 0.55, 0.5, 0.55, 0.75, 0.525, 0.75, 0.525, 0.75, 0.55, 0.75, 0.55, 1.0, 0.525, 1.0, 0.375, 0.0, 0.5112, 0.0, 0.5112, 0.25, 0.375, 0.25, 0.375, 0.25, 0.5112, 0.25, 0.5112, 0.5, 0.375, 0.5, 0.375, 0.5, 0.5112, 0.5, 0.5112, 0.75, 0.375, 0.75, 0.375, 0.75, 0.5112, 0.75, 0.5112, 1.0, 0.375, 1.0, 0.6, 0.75, 0.6125, 0.75, 0.6125, 1.0, 0.6, 1.0, 0.6, 0.5, 0.6125, 0.5, 0.6125, 0.75, 0.6, 0.75, 0.6, 0.25, 0.6125, 0.25, 0.6125, 0.5, 0.6, 0.5, 0.6, 0.0, 0.6125, 0.0, 0.6125, 0.25, 0.6, 0.25])
me_cube_017.update()
me_cube_018 = bpy.data.meshes.new('Cube.018')
me_cube_018.from_pydata([(-0.2519, -0.3149, -0.6491), (-0.2519, -0.3149, -0.01921), (-0.2519, 0.3149, -0.6491), (-0.2519, 0.3149, -0.01921), (0.2519, -0.3149, -0.6491), (0.2519, -0.3149, -0.01921), (0.2519, 0.3149, -0.6491), (0.2519, 0.3149, -0.01921), (-1.118e-08, -0.3149, 0.2957), (-0.2519, -0.3149, -0.01921), (-0.126, -0.3149, 0.2535), (-0.2182, -0.3149, 0.1383), (-0.2519, 0.3149, -0.01921), (-1.118e-08, 0.3149, 0.2957), (-0.2182, 0.3149, 0.1383), (-0.126, 0.3149, 0.2535), (-1.118e-08, 0.3149, 0.2957), (0.2519, 0.3149, -0.01921), (0.126, 0.3149, 0.2535), (0.2182, 0.3149, 0.1383), (0.2519, -0.3149, -0.01921), (-1.118e-08, -0.3149, 0.2957), (0.2182, -0.3149, 0.1383), (0.126, -0.3149, 0.2535)], [], [(0, 1, 3, 2), (2, 3, 7, 6), (6, 7, 5, 4), (4, 5, 1, 0), (2, 6, 4, 0), (1, 5, 20, 22, 23, 21, 8, 10, 11, 9), (16, 13, 8, 21), (7, 3, 12, 14, 15, 13, 16, 18, 19, 17), (5, 7, 17, 20), (8, 13, 15, 10), (10, 15, 14, 11), (11, 14, 12, 9), (16, 21, 23, 18), (18, 23, 22, 19), (19, 22, 20, 17), (3, 1, 9, 12)])
_uv = me_cube_018.uv_layers.new(name='UVMap')
_uv.uv.foreach_set('vector', [0.375, 0.0, 0.625, 0.0, 0.625, 0.25, 0.375, 0.25, 0.375, 0.25, 0.625, 0.25, 0.625, 0.5, 0.375, 0.5, 0.375, 0.5, 0.625, 0.5, 0.625, 0.75, 0.375, 0.75, 0.375, 0.75, 0.625, 0.75, 0.625, 1.0, 0.375, 1.0, 0.125, 0.5, 0.375, 0.5, 0.375, 0.75, 0.125, 0.75, 0.625, 1.0, 0.625, 0.75, 0.625, 0.75, 0.625, 0.7667, 0.625, 0.8125, 0.625, 0.875, 0.625, 0.875, 0.625, 0.9375, 0.625, 0.9833, 0.625, 1.0, 0.75, 0.5, 0.75, 0.5, 0.75, 0.75, 0.75, 0.75, 0.625, 0.5, 0.625, 0.25, 0.625, 0.25, 0.625, 0.2667, 0.625, 0.3125, 0.625, 0.375, 0.625, 0.375, 0.625, 0.4375, 0.625, 0.4833, 0.625, 0.5, 0.625, 0.75, 0.625, 0.5, 0.625, 0.5, 0.625, 0.75, 0.75, 0.75, 0.75, 0.5, 0.875, 0.5, 0.875, 0.75, 0.625, 0.0, 0.625, 0.25, 0.625, 0.25, 0.625, 0.0, 0.625, 0.0, 0.625, 0.25, 0.625, 0.25, 0.625, 0.0, 0.75, 0.5, 0.75, 0.75, 0.6875, 0.75, 0.6875, 0.5, 0.6875, 0.5, 0.6875, 0.75, 0.625, 0.75, 0.625, 0.5, 0.625, 0.5, 0.625, 0.75, 0.625, 0.75, 0.625, 0.5, 0.625, 0.25, 0.625, 0.0, 0.625, 0.0, 0.625, 0.25])
me_cube_018.update()
me_cube_020 = bpy.data.meshes.new('Cube.020')
me_cube_020.from_pydata([(-0.2519, -0.3149, -0.6491), (-0.2519, -0.3149, -0.01921), (-0.2519, 0.3149, -0.6491), (-0.2519, 0.3149, -0.01921), (0.2519, -0.3149, -0.6491), (0.2519, -0.3149, -0.01921), (0.2519, 0.3149, -0.6491), (0.2519, 0.3149, -0.01921), (-1.118e-08, -0.3149, 0.2957), (-0.2519, -0.3149, -0.01921), (-0.126, -0.3149, 0.2535), (-0.2182, -0.3149, 0.1383), (-0.2519, 0.3149, -0.01921), (-1.118e-08, 0.3149, 0.2957), (-0.2182, 0.3149, 0.1383), (-0.126, 0.3149, 0.2535), (-1.118e-08, 0.3149, 0.2957), (0.2519, 0.3149, -0.01921), (0.126, 0.3149, 0.2535), (0.2182, 0.3149, 0.1383), (0.2519, -0.3149, -0.01921), (-1.118e-08, -0.3149, 0.2957), (0.2182, -0.3149, 0.1383), (0.126, -0.3149, 0.2535)], [], [(0, 1, 3, 2), (2, 3, 7, 6), (6, 7, 5, 4), (4, 5, 1, 0), (2, 6, 4, 0), (1, 5, 20, 22, 23, 21, 8, 10, 11, 9), (16, 13, 8, 21), (7, 3, 12, 14, 15, 13, 16, 18, 19, 17), (5, 7, 17, 20), (8, 13, 15, 10), (10, 15, 14, 11), (11, 14, 12, 9), (16, 21, 23, 18), (18, 23, 22, 19), (19, 22, 20, 17), (3, 1, 9, 12)])
_uv = me_cube_020.uv_layers.new(name='UVMap')
_uv.uv.foreach_set('vector', [0.375, 0.0, 0.625, 0.0, 0.625, 0.25, 0.375, 0.25, 0.375, 0.25, 0.625, 0.25, 0.625, 0.5, 0.375, 0.5, 0.375, 0.5, 0.625, 0.5, 0.625, 0.75, 0.375, 0.75, 0.375, 0.75, 0.625, 0.75, 0.625, 1.0, 0.375, 1.0, 0.125, 0.5, 0.375, 0.5, 0.375, 0.75, 0.125, 0.75, 0.625, 1.0, 0.625, 0.75, 0.625, 0.75, 0.625, 0.7667, 0.625, 0.8125, 0.625, 0.875, 0.625, 0.875, 0.625, 0.9375, 0.625, 0.9833, 0.625, 1.0, 0.75, 0.5, 0.75, 0.5, 0.75, 0.75, 0.75, 0.75, 0.625, 0.5, 0.625, 0.25, 0.625, 0.25, 0.625, 0.2667, 0.625, 0.3125, 0.625, 0.375, 0.625, 0.375, 0.625, 0.4375, 0.625, 0.4833, 0.625, 0.5, 0.625, 0.75, 0.625, 0.5, 0.625, 0.5, 0.625, 0.75, 0.75, 0.75, 0.75, 0.5, 0.875, 0.5, 0.875, 0.75, 0.625, 0.0, 0.625, 0.25, 0.625, 0.25, 0.625, 0.0, 0.625, 0.0, 0.625, 0.25, 0.625, 0.25, 0.625, 0.0, 0.75, 0.5, 0.75, 0.75, 0.6875, 0.75, 0.6875, 0.5, 0.6875, 0.5, 0.6875, 0.75, 0.625, 0.75, 0.625, 0.5, 0.625, 0.5, 0.625, 0.75, 0.625, 0.75, 0.625, 0.5, 0.625, 0.25, 0.625, 0.0, 0.625, 0.0, 0.625, 0.25])
me_cube_020.update()
me_cube_021 = bpy.data.meshes.new('Cube.021')
me_cube_021.from_pydata([(-0.2519, -0.3149, -0.6491), (-0.2519, -0.3149, -0.01921), (-0.2519, 0.3149, -0.6491), (-0.2519, 0.3149, -0.01921), (0.2519, -0.3149, -0.6491), (0.2519, -0.3149, -0.01921), (0.2519, 0.3149, -0.6491), (0.2519, 0.3149, -0.01921), (-1.118e-08, -0.3149, 0.2957), (-0.2519, -0.3149, -0.01921), (-0.126, -0.3149, 0.2535), (-0.2182, -0.3149, 0.1383), (-0.2519, 0.3149, -0.01921), (-1.118e-08, 0.3149, 0.2957), (-0.2182, 0.3149, 0.1383), (-0.126, 0.3149, 0.2535), (-1.118e-08, 0.3149, 0.2957), (0.2519, 0.3149, -0.01921), (0.126, 0.3149, 0.2535), (0.2182, 0.3149, 0.1383), (0.2519, -0.3149, -0.01921), (-1.118e-08, -0.3149, 0.2957), (0.2182, -0.3149, 0.1383), (0.126, -0.3149, 0.2535)], [], [(0, 1, 3, 2), (2, 3, 7, 6), (6, 7, 5, 4), (4, 5, 1, 0), (2, 6, 4, 0), (1, 5, 20, 22, 23, 21, 8, 10, 11, 9), (16, 13, 8, 21), (7, 3, 12, 14, 15, 13, 16, 18, 19, 17), (5, 7, 17, 20), (8, 13, 15, 10), (10, 15, 14, 11), (11, 14, 12, 9), (16, 21, 23, 18), (18, 23, 22, 19), (19, 22, 20, 17), (3, 1, 9, 12)])
_uv = me_cube_021.uv_layers.new(name='UVMap')
_uv.uv.foreach_set('vector', [0.375, 0.0, 0.625, 0.0, 0.625, 0.25, 0.375, 0.25, 0.375, 0.25, 0.625, 0.25, 0.625, 0.5, 0.375, 0.5, 0.375, 0.5, 0.625, 0.5, 0.625, 0.75, 0.375, 0.75, 0.375, 0.75, 0.625, 0.75, 0.625, 1.0, 0.375, 1.0, 0.125, 0.5, 0.375, 0.5, 0.375, 0.75, 0.125, 0.75, 0.625, 1.0, 0.625, 0.75, 0.625, 0.75, 0.625, 0.7667, 0.625, 0.8125, 0.625, 0.875, 0.625, 0.875, 0.625, 0.9375, 0.625, 0.9833, 0.625, 1.0, 0.75, 0.5, 0.75, 0.5, 0.75, 0.75, 0.75, 0.75, 0.625, 0.5, 0.625, 0.25, 0.625, 0.25, 0.625, 0.2667, 0.625, 0.3125, 0.625, 0.375, 0.625, 0.375, 0.625, 0.4375, 0.625, 0.4833, 0.625, 0.5, 0.625, 0.75, 0.625, 0.5, 0.625, 0.5, 0.625, 0.75, 0.75, 0.75, 0.75, 0.5, 0.875, 0.5, 0.875, 0.75, 0.625, 0.0, 0.625, 0.25, 0.625, 0.25, 0.625, 0.0, 0.625, 0.0, 0.625, 0.25, 0.625, 0.25, 0.625, 0.0, 0.75, 0.5, 0.75, 0.75, 0.6875, 0.75, 0.6875, 0.5, 0.6875, 0.5, 0.6875, 0.75, 0.625, 0.75, 0.625, 0.5, 0.625, 0.5, 0.625, 0.75, 0.625, 0.75, 0.625, 0.5, 0.625, 0.25, 0.625, 0.0, 0.625, 0.0, 0.625, 0.25])
me_cube_021.update()
me_cube_022 = bpy.data.meshes.new('Cube.022')
me_cube_022.from_pydata([(-0.2519, -0.3149, -0.6491), (-0.2519, -0.3149, -0.01921), (-0.2519, 0.3149, -0.6491), (-0.2519, 0.3149, -0.01921), (0.2519, -0.3149, -0.6491), (0.2519, -0.3149, -0.01921), (0.2519, 0.3149, -0.6491), (0.2519, 0.3149, -0.01921), (-1.118e-08, -0.3149, 0.2957), (-0.2519, -0.3149, -0.01921), (-0.126, -0.3149, 0.2535), (-0.2182, -0.3149, 0.1383), (-0.2519, 0.3149, -0.01921), (-1.118e-08, 0.3149, 0.2957), (-0.2182, 0.3149, 0.1383), (-0.126, 0.3149, 0.2535), (-1.118e-08, 0.3149, 0.2957), (0.2519, 0.3149, -0.01921), (0.126, 0.3149, 0.2535), (0.2182, 0.3149, 0.1383), (0.2519, -0.3149, -0.01921), (-1.118e-08, -0.3149, 0.2957), (0.2182, -0.3149, 0.1383), (0.126, -0.3149, 0.2535)], [], [(0, 1, 3, 2), (2, 3, 7, 6), (6, 7, 5, 4), (4, 5, 1, 0), (2, 6, 4, 0), (1, 5, 20, 22, 23, 21, 8, 10, 11, 9), (16, 13, 8, 21), (7, 3, 12, 14, 15, 13, 16, 18, 19, 17), (5, 7, 17, 20), (8, 13, 15, 10), (10, 15, 14, 11), (11, 14, 12, 9), (16, 21, 23, 18), (18, 23, 22, 19), (19, 22, 20, 17), (3, 1, 9, 12)])
_uv = me_cube_022.uv_layers.new(name='UVMap')
_uv.uv.foreach_set('vector', [0.375, 0.0, 0.625, 0.0, 0.625, 0.25, 0.375, 0.25, 0.375, 0.25, 0.625, 0.25, 0.625, 0.5, 0.375, 0.5, 0.375, 0.5, 0.625, 0.5, 0.625, 0.75, 0.375, 0.75, 0.375, 0.75, 0.625, 0.75, 0.625, 1.0, 0.375, 1.0, 0.125, 0.5, 0.375, 0.5, 0.375, 0.75, 0.125, 0.75, 0.625, 1.0, 0.625, 0.75, 0.625, 0.75, 0.625, 0.7667, 0.625, 0.8125, 0.625, 0.875, 0.625, 0.875, 0.625, 0.9375, 0.625, 0.9833, 0.625, 1.0, 0.75, 0.5, 0.75, 0.5, 0.75, 0.75, 0.75, 0.75, 0.625, 0.5, 0.625, 0.25, 0.625, 0.25, 0.625, 0.2667, 0.625, 0.3125, 0.625, 0.375, 0.625, 0.375, 0.625, 0.4375, 0.625, 0.4833, 0.625, 0.5, 0.625, 0.75, 0.625, 0.5, 0.625, 0.5, 0.625, 0.75, 0.75, 0.75, 0.75, 0.5, 0.875, 0.5, 0.875, 0.75, 0.625, 0.0, 0.625, 0.25, 0.625, 0.25, 0.625, 0.0, 0.625, 0.0, 0.625, 0.25, 0.625, 0.25, 0.625, 0.0, 0.75, 0.5, 0.75, 0.75, 0.6875, 0.75, 0.6875, 0.5, 0.6875, 0.5, 0.6875, 0.75, 0.625, 0.75, 0.625, 0.5, 0.625, 0.5, 0.625, 0.75, 0.625, 0.75, 0.625, 0.5, 0.625, 0.25, 0.625, 0.0, 0.625, 0.0, 0.625, 0.25])
me_cube_022.update()
me_cube_023 = bpy.data.meshes.new('Cube.023')
me_cube_023.from_pydata([(-0.2519, -0.3149, -0.6491), (-0.2519, -0.3149, -0.01921), (-0.2519, 0.3149, -0.6491), (-0.2519, 0.3149, -0.01921), (0.2519, -0.3149, -0.6491), (0.2519, -0.3149, -0.01921), (0.2519, 0.3149, -0.6491), (0.2519, 0.3149, -0.01921), (-1.118e-08, -0.3149, 0.2957), (-0.2519, -0.3149, -0.01921), (-0.126, -0.3149, 0.2535), (-0.2182, -0.3149, 0.1383), (-0.2519, 0.3149, -0.01921), (-1.118e-08, 0.3149, 0.2957), (-0.2182, 0.3149, 0.1383), (-0.126, 0.3149, 0.2535), (-1.118e-08, 0.3149, 0.2957), (0.2519, 0.3149, -0.01921), (0.126, 0.3149, 0.2535), (0.2182, 0.3149, 0.1383), (0.2519, -0.3149, -0.01921), (-1.118e-08, -0.3149, 0.2957), (0.2182, -0.3149, 0.1383), (0.126, -0.3149, 0.2535)], [], [(0, 1, 3, 2), (2, 3, 7, 6), (6, 7, 5, 4), (4, 5, 1, 0), (2, 6, 4, 0), (1, 5, 20, 22, 23, 21, 8, 10, 11, 9), (16, 13, 8, 21), (7, 3, 12, 14, 15, 13, 16, 18, 19, 17), (5, 7, 17, 20), (8, 13, 15, 10), (10, 15, 14, 11), (11, 14, 12, 9), (16, 21, 23, 18), (18, 23, 22, 19), (19, 22, 20, 17), (3, 1, 9, 12)])
_uv = me_cube_023.uv_layers.new(name='UVMap')
_uv.uv.foreach_set('vector', [0.375, 0.0, 0.625, 0.0, 0.625, 0.25, 0.375, 0.25, 0.375, 0.25, 0.625, 0.25, 0.625, 0.5, 0.375, 0.5, 0.375, 0.5, 0.625, 0.5, 0.625, 0.75, 0.375, 0.75, 0.375, 0.75, 0.625, 0.75, 0.625, 1.0, 0.375, 1.0, 0.125, 0.5, 0.375, 0.5, 0.375, 0.75, 0.125, 0.75, 0.625, 1.0, 0.625, 0.75, 0.625, 0.75, 0.625, 0.7667, 0.625, 0.8125, 0.625, 0.875, 0.625, 0.875, 0.625, 0.9375, 0.625, 0.9833, 0.625, 1.0, 0.75, 0.5, 0.75, 0.5, 0.75, 0.75, 0.75, 0.75, 0.625, 0.5, 0.625, 0.25, 0.625, 0.25, 0.625, 0.2667, 0.625, 0.3125, 0.625, 0.375, 0.625, 0.375, 0.625, 0.4375, 0.625, 0.4833, 0.625, 0.5, 0.625, 0.75, 0.625, 0.5, 0.625, 0.5, 0.625, 0.75, 0.75, 0.75, 0.75, 0.5, 0.875, 0.5, 0.875, 0.75, 0.625, 0.0, 0.625, 0.25, 0.625, 0.25, 0.625, 0.0, 0.625, 0.0, 0.625, 0.25, 0.625, 0.25, 0.625, 0.0, 0.75, 0.5, 0.75, 0.75, 0.6875, 0.75, 0.6875, 0.5, 0.6875, 0.5, 0.6875, 0.75, 0.625, 0.75, 0.625, 0.5, 0.625, 0.5, 0.625, 0.75, 0.625, 0.75, 0.625, 0.5, 0.625, 0.25, 0.625, 0.0, 0.625, 0.0, 0.625, 0.25])
me_cube_023.update()
me_cube_003 = bpy.data.meshes.new('Cube.003')
me_cube_003.from_pydata([(-0.2519, -0.3149, -0.6491), (-0.2519, -0.3149, -0.01921), (-0.2519, 0.3149, -0.6491), (-0.2519, 0.3149, -0.01921), (0.2519, -0.3149, -0.6491), (0.2519, -0.3149, -0.01921), (0.2519, 0.3149, -0.6491), (0.2519, 0.3149, -0.01921), (-1.118e-08, -0.3149, 0.2957), (-0.2519, -0.3149, -0.01921), (-0.126, -0.3149, 0.2535), (-0.2182, -0.3149, 0.1383), (-0.2519, 0.3149, -0.01921), (-1.118e-08, 0.3149, 0.2957), (-0.2182, 0.3149, 0.1383), (-0.126, 0.3149, 0.2535), (-1.118e-08, 0.3149, 0.2957), (0.2519, 0.3149, -0.01921), (0.126, 0.3149, 0.2535), (0.2182, 0.3149, 0.1383), (0.2519, -0.3149, -0.01921), (-1.118e-08, -0.3149, 0.2957), (0.2182, -0.3149, 0.1383), (0.126, -0.3149, 0.2535)], [], [(0, 1, 3, 2), (2, 3, 7, 6), (6, 7, 5, 4), (4, 5, 1, 0), (2, 6, 4, 0), (1, 5, 20, 22, 23, 21, 8, 10, 11, 9), (16, 13, 8, 21), (7, 3, 12, 14, 15, 13, 16, 18, 19, 17), (5, 7, 17, 20), (8, 13, 15, 10), (10, 15, 14, 11), (11, 14, 12, 9), (16, 21, 23, 18), (18, 23, 22, 19), (19, 22, 20, 17), (3, 1, 9, 12)])
_uv = me_cube_003.uv_layers.new(name='UVMap')
_uv.uv.foreach_set('vector', [0.375, 0.0, 0.625, 0.0, 0.625, 0.25, 0.375, 0.25, 0.375, 0.25, 0.625, 0.25, 0.625, 0.5, 0.375, 0.5, 0.375, 0.5, 0.625, 0.5, 0.625, 0.75, 0.375, 0.75, 0.375, 0.75, 0.625, 0.75, 0.625, 1.0, 0.375, 1.0, 0.125, 0.5, 0.375, 0.5, 0.375, 0.75, 0.125, 0.75, 0.625, 1.0, 0.625, 0.75, 0.625, 0.75, 0.625, 0.7667, 0.625, 0.8125, 0.625, 0.875, 0.625, 0.875, 0.625, 0.9375, 0.625, 0.9833, 0.625, 1.0, 0.75, 0.5, 0.75, 0.5, 0.75, 0.75, 0.75, 0.75, 0.625, 0.5, 0.625, 0.25, 0.625, 0.25, 0.625, 0.2667, 0.625, 0.3125, 0.625, 0.375, 0.625, 0.375, 0.625, 0.4375, 0.625, 0.4833, 0.625, 0.5, 0.625, 0.75, 0.625, 0.5, 0.625, 0.5, 0.625, 0.75, 0.75, 0.75, 0.75, 0.5, 0.875, 0.5, 0.875, 0.75, 0.625, 0.0, 0.625, 0.25, 0.625, 0.25, 0.625, 0.0, 0.625, 0.0, 0.625, 0.25, 0.625, 0.25, 0.625, 0.0, 0.75, 0.5, 0.75, 0.75, 0.6875, 0.75, 0.6875, 0.5, 0.6875, 0.5, 0.6875, 0.75, 0.625, 0.75, 0.625, 0.5, 0.625, 0.5, 0.625, 0.75, 0.625, 0.75, 0.625, 0.5, 0.625, 0.25, 0.625, 0.0, 0.625, 0.0, 0.625, 0.25])
me_cube_003.update()
me_cube_028 = bpy.data.meshes.new('Cube.028')
me_cube_028.from_pydata([(-0.2519, -0.3149, -0.6491), (-0.2519, -0.3149, -0.01921), (-0.2519, 0.3149, -0.6491), (-0.2519, 0.3149, -0.01921), (0.2519, -0.3149, -0.6491), (0.2519, -0.3149, -0.01921), (0.2519, 0.3149, -0.6491), (0.2519, 0.3149, -0.01921), (-1.118e-08, -0.3149, 0.2957), (-0.2519, -0.3149, -0.01921), (-0.126, -0.3149, 0.2535), (-0.2182, -0.3149, 0.1383), (-0.2519, 0.3149, -0.01921), (-1.118e-08, 0.3149, 0.2957), (-0.2182, 0.3149, 0.1383), (-0.126, 0.3149, 0.2535), (-1.118e-08, 0.3149, 0.2957), (0.2519, 0.3149, -0.01921), (0.126, 0.3149, 0.2535), (0.2182, 0.3149, 0.1383), (0.2519, -0.3149, -0.01921), (-1.118e-08, -0.3149, 0.2957), (0.2182, -0.3149, 0.1383), (0.126, -0.3149, 0.2535)], [], [(0, 1, 3, 2), (2, 3, 7, 6), (6, 7, 5, 4), (4, 5, 1, 0), (2, 6, 4, 0), (1, 5, 20, 22, 23, 21, 8, 10, 11, 9), (16, 13, 8, 21), (7, 3, 12, 14, 15, 13, 16, 18, 19, 17), (5, 7, 17, 20), (8, 13, 15, 10), (10, 15, 14, 11), (11, 14, 12, 9), (16, 21, 23, 18), (18, 23, 22, 19), (19, 22, 20, 17), (3, 1, 9, 12)])
_uv = me_cube_028.uv_layers.new(name='UVMap')
_uv.uv.foreach_set('vector', [0.375, 0.0, 0.625, 0.0, 0.625, 0.25, 0.375, 0.25, 0.375, 0.25, 0.625, 0.25, 0.625, 0.5, 0.375, 0.5, 0.375, 0.5, 0.625, 0.5, 0.625, 0.75, 0.375, 0.75, 0.375, 0.75, 0.625, 0.75, 0.625, 1.0, 0.375, 1.0, 0.125, 0.5, 0.375, 0.5, 0.375, 0.75, 0.125, 0.75, 0.625, 1.0, 0.625, 0.75, 0.625, 0.75, 0.625, 0.7667, 0.625, 0.8125, 0.625, 0.875, 0.625, 0.875, 0.625, 0.9375, 0.625, 0.9833, 0.625, 1.0, 0.75, 0.5, 0.75, 0.5, 0.75, 0.75, 0.75, 0.75, 0.625, 0.5, 0.625, 0.25, 0.625, 0.25, 0.625, 0.2667, 0.625, 0.3125, 0.625, 0.375, 0.625, 0.375, 0.625, 0.4375, 0.625, 0.4833, 0.625, 0.5, 0.625, 0.75, 0.625, 0.5, 0.625, 0.5, 0.625, 0.75, 0.75, 0.75, 0.75, 0.5, 0.875, 0.5, 0.875, 0.75, 0.625, 0.0, 0.625, 0.25, 0.625, 0.25, 0.625, 0.0, 0.625, 0.0, 0.625, 0.25, 0.625, 0.25, 0.625, 0.0, 0.75, 0.5, 0.75, 0.75, 0.6875, 0.75, 0.6875, 0.5, 0.6875, 0.5, 0.6875, 0.75, 0.625, 0.75, 0.625, 0.5, 0.625, 0.5, 0.625, 0.75, 0.625, 0.75, 0.625, 0.5, 0.625, 0.25, 0.625, 0.0, 0.625, 0.0, 0.625, 0.25])
me_cube_028.update()
me_cube_030 = bpy.data.meshes.new('Cube.030')
me_cube_030.from_pydata([(-0.2519, -0.3149, -0.6491), (-0.2519, -0.3149, -0.01921), (-0.2519, 0.3149, -0.6491), (-0.2519, 0.3149, -0.01921), (0.2519, -0.3149, -0.6491), (0.2519, -0.3149, -0.01921), (0.2519, 0.3149, -0.6491), (0.2519, 0.3149, -0.01921), (-1.118e-08, -0.3149, 0.2957), (-0.2519, -0.3149, -0.01921), (-0.126, -0.3149, 0.2535), (-0.2182, -0.3149, 0.1383), (-0.2519, 0.3149, -0.01921), (-1.118e-08, 0.3149, 0.2957), (-0.2182, 0.3149, 0.1383), (-0.126, 0.3149, 0.2535), (-1.118e-08, 0.3149, 0.2957), (0.2519, 0.3149, -0.01921), (0.126, 0.3149, 0.2535), (0.2182, 0.3149, 0.1383), (0.2519, -0.3149, -0.01921), (-1.118e-08, -0.3149, 0.2957), (0.2182, -0.3149, 0.1383), (0.126, -0.3149, 0.2535)], [], [(0, 1, 3, 2), (2, 3, 7, 6), (6, 7, 5, 4), (4, 5, 1, 0), (2, 6, 4, 0), (1, 5, 20, 22, 23, 21, 8, 10, 11, 9), (16, 13, 8, 21), (7, 3, 12, 14, 15, 13, 16, 18, 19, 17), (5, 7, 17, 20), (8, 13, 15, 10), (10, 15, 14, 11), (11, 14, 12, 9), (16, 21, 23, 18), (18, 23, 22, 19), (19, 22, 20, 17), (3, 1, 9, 12)])
_uv = me_cube_030.uv_layers.new(name='UVMap')
_uv.uv.foreach_set('vector', [0.375, 0.0, 0.625, 0.0, 0.625, 0.25, 0.375, 0.25, 0.375, 0.25, 0.625, 0.25, 0.625, 0.5, 0.375, 0.5, 0.375, 0.5, 0.625, 0.5, 0.625, 0.75, 0.375, 0.75, 0.375, 0.75, 0.625, 0.75, 0.625, 1.0, 0.375, 1.0, 0.125, 0.5, 0.375, 0.5, 0.375, 0.75, 0.125, 0.75, 0.625, 1.0, 0.625, 0.75, 0.625, 0.75, 0.625, 0.7667, 0.625, 0.8125, 0.625, 0.875, 0.625, 0.875, 0.625, 0.9375, 0.625, 0.9833, 0.625, 1.0, 0.75, 0.5, 0.75, 0.5, 0.75, 0.75, 0.75, 0.75, 0.625, 0.5, 0.625, 0.25, 0.625, 0.25, 0.625, 0.2667, 0.625, 0.3125, 0.625, 0.375, 0.625, 0.375, 0.625, 0.4375, 0.625, 0.4833, 0.625, 0.5, 0.625, 0.75, 0.625, 0.5, 0.625, 0.5, 0.625, 0.75, 0.75, 0.75, 0.75, 0.5, 0.875, 0.5, 0.875, 0.75, 0.625, 0.0, 0.625, 0.25, 0.625, 0.25, 0.625, 0.0, 0.625, 0.0, 0.625, 0.25, 0.625, 0.25, 0.625, 0.0, 0.75, 0.5, 0.75, 0.75, 0.6875, 0.75, 0.6875, 0.5, 0.6875, 0.5, 0.6875, 0.75, 0.625, 0.75, 0.625, 0.5, 0.625, 0.5, 0.625, 0.75, 0.625, 0.75, 0.625, 0.5, 0.625, 0.25, 0.625, 0.0, 0.625, 0.0, 0.625, 0.25])
me_cube_030.update()
me_cube_038 = bpy.data.meshes.new('Cube.038')
me_cube_038.from_pydata([(-0.2519, -0.3149, -0.6491), (-0.2519, -0.3149, -0.01921), (-0.2519, 0.3149, -0.6491), (-0.2519, 0.3149, -0.01921), (0.2519, -0.3149, -0.6491), (0.2519, -0.3149, -0.01921), (0.2519, 0.3149, -0.6491), (0.2519, 0.3149, -0.01921), (-1.118e-08, -0.3149, 0.2957), (-0.2519, -0.3149, -0.01921), (-0.126, -0.3149, 0.2535), (-0.2182, -0.3149, 0.1383), (-0.2519, 0.3149, -0.01921), (-1.118e-08, 0.3149, 0.2957), (-0.2182, 0.3149, 0.1383), (-0.126, 0.3149, 0.2535), (-1.118e-08, 0.3149, 0.2957), (0.2519, 0.3149, -0.01921), (0.126, 0.3149, 0.2535), (0.2182, 0.3149, 0.1383), (0.2519, -0.3149, -0.01921), (-1.118e-08, -0.3149, 0.2957), (0.2182, -0.3149, 0.1383), (0.126, -0.3149, 0.2535)], [], [(0, 1, 3, 2), (2, 3, 7, 6), (6, 7, 5, 4), (4, 5, 1, 0), (2, 6, 4, 0), (1, 5, 20, 22, 23, 21, 8, 10, 11, 9), (16, 13, 8, 21), (7, 3, 12, 14, 15, 13, 16, 18, 19, 17), (5, 7, 17, 20), (8, 13, 15, 10), (10, 15, 14, 11), (11, 14, 12, 9), (16, 21, 23, 18), (18, 23, 22, 19), (19, 22, 20, 17), (3, 1, 9, 12)])
_uv = me_cube_038.uv_layers.new(name='UVMap')
_uv.uv.foreach_set('vector', [0.375, 0.0, 0.625, 0.0, 0.625, 0.25, 0.375, 0.25, 0.375, 0.25, 0.625, 0.25, 0.625, 0.5, 0.375, 0.5, 0.375, 0.5, 0.625, 0.5, 0.625, 0.75, 0.375, 0.75, 0.375, 0.75, 0.625, 0.75, 0.625, 1.0, 0.375, 1.0, 0.125, 0.5, 0.375, 0.5, 0.375, 0.75, 0.125, 0.75, 0.625, 1.0, 0.625, 0.75, 0.625, 0.75, 0.625, 0.7667, 0.625, 0.8125, 0.625, 0.875, 0.625, 0.875, 0.625, 0.9375, 0.625, 0.9833, 0.625, 1.0, 0.75, 0.5, 0.75, 0.5, 0.75, 0.75, 0.75, 0.75, 0.625, 0.5, 0.625, 0.25, 0.625, 0.25, 0.625, 0.2667, 0.625, 0.3125, 0.625, 0.375, 0.625, 0.375, 0.625, 0.4375, 0.625, 0.4833, 0.625, 0.5, 0.625, 0.75, 0.625, 0.5, 0.625, 0.5, 0.625, 0.75, 0.75, 0.75, 0.75, 0.5, 0.875, 0.5, 0.875, 0.75, 0.625, 0.0, 0.625, 0.25, 0.625, 0.25, 0.625, 0.0, 0.625, 0.0, 0.625, 0.25, 0.625, 0.25, 0.625, 0.0, 0.75, 0.5, 0.75, 0.75, 0.6875, 0.75, 0.6875, 0.5, 0.6875, 0.5, 0.6875, 0.75, 0.625, 0.75, 0.625, 0.5, 0.625, 0.5, 0.625, 0.75, 0.625, 0.75, 0.625, 0.5, 0.625, 0.25, 0.625, 0.0, 0.625, 0.0, 0.625, 0.25])
me_cube_038.update()
me_cube_039 = bpy.data.meshes.new('Cube.039')
me_cube_039.from_pydata([(-0.2519, -0.3149, -0.6491), (-0.2519, -0.3149, -0.01921), (-0.2519, 0.3149, -0.6491), (-0.2519, 0.3149, -0.01921), (0.2519, -0.3149, -0.6491), (0.2519, -0.3149, -0.01921), (0.2519, 0.3149, -0.6491), (0.2519, 0.3149, -0.01921), (-1.118e-08, -0.3149, 0.2957), (-0.2519, -0.3149, -0.01921), (-0.126, -0.3149, 0.2535), (-0.2182, -0.3149, 0.1383), (-0.2519, 0.3149, -0.01921), (-1.118e-08, 0.3149, 0.2957), (-0.2182, 0.3149, 0.1383), (-0.126, 0.3149, 0.2535), (-1.118e-08, 0.3149, 0.2957), (0.2519, 0.3149, -0.01921), (0.126, 0.3149, 0.2535), (0.2182, 0.3149, 0.1383), (0.2519, -0.3149, -0.01921), (-1.118e-08, -0.3149, 0.2957), (0.2182, -0.3149, 0.1383), (0.126, -0.3149, 0.2535)], [], [(0, 1, 3, 2), (2, 3, 7, 6), (6, 7, 5, 4), (4, 5, 1, 0), (2, 6, 4, 0), (1, 5, 20, 22, 23, 21, 8, 10, 11, 9), (16, 13, 8, 21), (7, 3, 12, 14, 15, 13, 16, 18, 19, 17), (5, 7, 17, 20), (8, 13, 15, 10), (10, 15, 14, 11), (11, 14, 12, 9), (16, 21, 23, 18), (18, 23, 22, 19), (19, 22, 20, 17), (3, 1, 9, 12)])
_uv = me_cube_039.uv_layers.new(name='UVMap')
_uv.uv.foreach_set('vector', [0.375, 0.0, 0.625, 0.0, 0.625, 0.25, 0.375, 0.25, 0.375, 0.25, 0.625, 0.25, 0.625, 0.5, 0.375, 0.5, 0.375, 0.5, 0.625, 0.5, 0.625, 0.75, 0.375, 0.75, 0.375, 0.75, 0.625, 0.75, 0.625, 1.0, 0.375, 1.0, 0.125, 0.5, 0.375, 0.5, 0.375, 0.75, 0.125, 0.75, 0.625, 1.0, 0.625, 0.75, 0.625, 0.75, 0.625, 0.7667, 0.625, 0.8125, 0.625, 0.875, 0.625, 0.875, 0.625, 0.9375, 0.625, 0.9833, 0.625, 1.0, 0.75, 0.5, 0.75, 0.5, 0.75, 0.75, 0.75, 0.75, 0.625, 0.5, 0.625, 0.25, 0.625, 0.25, 0.625, 0.2667, 0.625, 0.3125, 0.625, 0.375, 0.625, 0.375, 0.625, 0.4375, 0.625, 0.4833, 0.625, 0.5, 0.625, 0.75, 0.625, 0.5, 0.625, 0.5, 0.625, 0.75, 0.75, 0.75, 0.75, 0.5, 0.875, 0.5, 0.875, 0.75, 0.625, 0.0, 0.625, 0.25, 0.625, 0.25, 0.625, 0.0, 0.625, 0.0, 0.625, 0.25, 0.625, 0.25, 0.625, 0.0, 0.75, 0.5, 0.75, 0.75, 0.6875, 0.75, 0.6875, 0.5, 0.6875, 0.5, 0.6875, 0.75, 0.625, 0.75, 0.625, 0.5, 0.625, 0.5, 0.625, 0.75, 0.625, 0.75, 0.625, 0.5, 0.625, 0.25, 0.625, 0.0, 0.625, 0.0, 0.625, 0.25])
me_cube_039.update()
me_cube_040 = bpy.data.meshes.new('Cube.040')
me_cube_040.from_pydata([(-0.2519, -0.3149, -0.6491), (-0.2519, -0.3149, -0.01921), (-0.2519, 0.3149, -0.6491), (-0.2519, 0.3149, -0.01921), (0.2519, -0.3149, -0.6491), (0.2519, -0.3149, -0.01921), (0.2519, 0.3149, -0.6491), (0.2519, 0.3149, -0.01921), (-1.118e-08, -0.3149, 0.2957), (-0.2519, -0.3149, -0.01921), (-0.126, -0.3149, 0.2535), (-0.2182, -0.3149, 0.1383), (-0.2519, 0.3149, -0.01921), (-1.118e-08, 0.3149, 0.2957), (-0.2182, 0.3149, 0.1383), (-0.126, 0.3149, 0.2535), (-1.118e-08, 0.3149, 0.2957), (0.2519, 0.3149, -0.01921), (0.126, 0.3149, 0.2535), (0.2182, 0.3149, 0.1383), (0.2519, -0.3149, -0.01921), (-1.118e-08, -0.3149, 0.2957), (0.2182, -0.3149, 0.1383), (0.126, -0.3149, 0.2535)], [], [(0, 1, 3, 2), (2, 3, 7, 6), (6, 7, 5, 4), (4, 5, 1, 0), (2, 6, 4, 0), (1, 5, 20, 22, 23, 21, 8, 10, 11, 9), (16, 13, 8, 21), (7, 3, 12, 14, 15, 13, 16, 18, 19, 17), (5, 7, 17, 20), (8, 13, 15, 10), (10, 15, 14, 11), (11, 14, 12, 9), (16, 21, 23, 18), (18, 23, 22, 19), (19, 22, 20, 17), (3, 1, 9, 12)])
_uv = me_cube_040.uv_layers.new(name='UVMap')
_uv.uv.foreach_set('vector', [0.375, 0.0, 0.625, 0.0, 0.625, 0.25, 0.375, 0.25, 0.375, 0.25, 0.625, 0.25, 0.625, 0.5, 0.375, 0.5, 0.375, 0.5, 0.625, 0.5, 0.625, 0.75, 0.375, 0.75, 0.375, 0.75, 0.625, 0.75, 0.625, 1.0, 0.375, 1.0, 0.125, 0.5, 0.375, 0.5, 0.375, 0.75, 0.125, 0.75, 0.625, 1.0, 0.625, 0.75, 0.625, 0.75, 0.625, 0.7667, 0.625, 0.8125, 0.625, 0.875, 0.625, 0.875, 0.625, 0.9375, 0.625, 0.9833, 0.625, 1.0, 0.75, 0.5, 0.75, 0.5, 0.75, 0.75, 0.75, 0.75, 0.625, 0.5, 0.625, 0.25, 0.625, 0.25, 0.625, 0.2667, 0.625, 0.3125, 0.625, 0.375, 0.625, 0.375, 0.625, 0.4375, 0.625, 0.4833, 0.625, 0.5, 0.625, 0.75, 0.625, 0.5, 0.625, 0.5, 0.625, 0.75, 0.75, 0.75, 0.75, 0.5, 0.875, 0.5, 0.875, 0.75, 0.625, 0.0, 0.625, 0.25, 0.625, 0.25, 0.625, 0.0, 0.625, 0.0, 0.625, 0.25, 0.625, 0.25, 0.625, 0.0, 0.75, 0.5, 0.75, 0.75, 0.6875, 0.75, 0.6875, 0.5, 0.6875, 0.5, 0.6875, 0.75, 0.625, 0.75, 0.625, 0.5, 0.625, 0.5, 0.625, 0.75, 0.625, 0.75, 0.625, 0.5, 0.625, 0.25, 0.625, 0.0, 0.625, 0.0, 0.625, 0.25])
me_cube_040.update()
me_cube_043 = bpy.data.meshes.new('Cube.043')
me_cube_043.from_pydata([(-0.2519, -0.3149, -0.6491), (-0.2519, -0.3149, -0.01921), (-0.2519, 0.3149, -0.6491), (-0.2519, 0.3149, -0.01921), (0.2519, -0.3149, -0.6491), (0.2519, -0.3149, -0.01921), (0.2519, 0.3149, -0.6491), (0.2519, 0.3149, -0.01921), (-1.118e-08, -0.3149, 0.2957), (-0.2519, -0.3149, -0.01921), (-0.126, -0.3149, 0.2535), (-0.2182, -0.3149, 0.1383), (-0.2519, 0.3149, -0.01921), (-1.118e-08, 0.3149, 0.2957), (-0.2182, 0.3149, 0.1383), (-0.126, 0.3149, 0.2535), (-1.118e-08, 0.3149, 0.2957), (0.2519, 0.3149, -0.01921), (0.126, 0.3149, 0.2535), (0.2182, 0.3149, 0.1383), (0.2519, -0.3149, -0.01921), (-1.118e-08, -0.3149, 0.2957), (0.2182, -0.3149, 0.1383), (0.126, -0.3149, 0.2535)], [], [(0, 1, 3, 2), (2, 3, 7, 6), (6, 7, 5, 4), (4, 5, 1, 0), (2, 6, 4, 0), (1, 5, 20, 22, 23, 21, 8, 10, 11, 9), (16, 13, 8, 21), (7, 3, 12, 14, 15, 13, 16, 18, 19, 17), (5, 7, 17, 20), (8, 13, 15, 10), (10, 15, 14, 11), (11, 14, 12, 9), (16, 21, 23, 18), (18, 23, 22, 19), (19, 22, 20, 17), (3, 1, 9, 12)])
_uv = me_cube_043.uv_layers.new(name='UVMap')
_uv.uv.foreach_set('vector', [0.375, 0.0, 0.625, 0.0, 0.625, 0.25, 0.375, 0.25, 0.375, 0.25, 0.625, 0.25, 0.625, 0.5, 0.375, 0.5, 0.375, 0.5, 0.625, 0.5, 0.625, 0.75, 0.375, 0.75, 0.375, 0.75, 0.625, 0.75, 0.625, 1.0, 0.375, 1.0, 0.125, 0.5, 0.375, 0.5, 0.375, 0.75, 0.125, 0.75, 0.625, 1.0, 0.625, 0.75, 0.625, 0.75, 0.625, 0.7667, 0.625, 0.8125, 0.625, 0.875, 0.625, 0.875, 0.625, 0.9375, 0.625, 0.9833, 0.625, 1.0, 0.75, 0.5, 0.75, 0.5, 0.75, 0.75, 0.75, 0.75, 0.625, 0.5, 0.625, 0.25, 0.625, 0.25, 0.625, 0.2667, 0.625, 0.3125, 0.625, 0.375, 0.625, 0.375, 0.625, 0.4375, 0.625, 0.4833, 0.625, 0.5, 0.625, 0.75, 0.625, 0.5, 0.625, 0.5, 0.625, 0.75, 0.75, 0.75, 0.75, 0.5, 0.875, 0.5, 0.875, 0.75, 0.625, 0.0, 0.625, 0.25, 0.625, 0.25, 0.625, 0.0, 0.625, 0.0, 0.625, 0.25, 0.625, 0.25, 0.625, 0.0, 0.75, 0.5, 0.75, 0.75, 0.6875, 0.75, 0.6875, 0.5, 0.6875, 0.5, 0.6875, 0.75, 0.625, 0.75, 0.625, 0.5, 0.625, 0.5, 0.625, 0.75, 0.625, 0.75, 0.625, 0.5, 0.625, 0.25, 0.625, 0.0, 0.625, 0.0, 0.625, 0.25])
me_cube_043.update()
me_sphere = bpy.data.meshes.new('Sphere')
me_sphere.from_pydata([(0.2706, 0.2706, 0.9239), (0.5, 0.5, 0.7071), (0.6533, 0.6533, 0.3827), (0.7071, 0.7071, 0.0), (0.3827, 0.0, 0.9239), (0.7071, 0.0, 0.7071), (0.9239, 0.0, 0.3827), (1.0, 0.0, 0.0), (0.2706, -0.2706, 0.9239), (0.5, -0.5, 0.7071), (0.6533, -0.6533, 0.3827), (0.7071, -0.7071, 0.0), (0.0, -0.3827, 0.9239), (0.0, -0.7071, 0.7071), (0.0, -0.9239, 0.3827), (0.0, -1.0, 0.0), (-0.2706, -0.2706, 0.9239), (-0.5, -0.5, 0.7071), (-0.6533, -0.6533, 0.3827), (-0.7071, -0.7071, 0.0), (-0.3827, 0.0, 0.9239), (-0.7071, 0.0, 0.7071), (-0.9239, 0.0, 0.3827), (-1.0, 0.0, 0.0), (-0.2706, 0.2706, 0.9239), (-0.5, 0.5, 0.7071), (-0.6533, 0.6533, 0.3827), (-0.7071, 0.7071, 0.0), (0.0, 0.0, 1.0), (0.0, 0.3827, 0.9239), (0.0, 0.7071, 0.7071), (0.0, 0.9239, 0.3827), (0.0, 1.0, 0.0)], [], [(31, 30, 1, 2), (29, 28, 0), (32, 31, 2, 3), (30, 29, 0, 1), (3, 2, 6, 7), (1, 0, 4, 5), (2, 1, 5, 6), (0, 28, 4), (7, 6, 10, 11), (5, 4, 8, 9), (6, 5, 9, 10), (4, 28, 8), (10, 9, 13, 14), (8, 28, 12), (11, 10, 14, 15), (9, 8, 12, 13), (14, 13, 17, 18), (12, 28, 16), (15, 14, 18, 19), (13, 12, 16, 17), (19, 18, 22, 23), (17, 16, 20, 21), (18, 17, 21, 22), (16, 28, 20), (21, 20, 24, 25), (22, 21, 25, 26), (20, 28, 24), (23, 22, 26, 27), (7, 11, 15, 19, 23, 27, 32, 3), (26, 25, 30, 31), (24, 28, 29), (27, 26, 31, 32), (25, 24, 29, 30)])
_uv = me_sphere.uv_layers.new(name='UVMap')
_uv.uv.foreach_set('vector', [1.031, 0.5664, 1.032, 0.568, 0.9007, 0.5592, 0.9028, 0.5549, 1.033, 0.5548, 0.5, 0.5289, 0.8963, 0.55, 1.03, 0.5504, 1.031, 0.5664, 0.9028, 0.5549, 0.9047, 0.5378, 1.032, 0.568, 1.033, 0.5548, 0.8963, 0.55, 0.9007, 0.5592, 0.9047, 0.5378, 0.9028, 0.5549, 0.78, 0.5072, 0.7831, 0.4862, 0.9007, 0.5592, 0.8963, 0.55, 0.7695, 0.5303, 0.7764, 0.5227, 0.9028, 0.5549, 0.9007, 0.5592, 0.7764, 0.5227, 0.78, 0.5072, 0.8963, 0.55, 0.5, 0.5289, 0.7695, 0.5303, 0.7831, 0.4862, 0.78, 0.5072, 0.6587, 0.4513, 0.6614, 0.4258, 0.7764, 0.5227, 0.7695, 0.5303, 0.65, 0.5071, 0.6557, 0.4799, 0.78, 0.5072, 0.7764, 0.5227, 0.6557, 0.4799, 0.6587, 0.4513, 0.7695, 0.5303, 0.5, 0.5289, 0.65, 0.5071, 0.6587, 0.4513, 0.6557, 0.4799, 0.5306, 0.4559, 0.5313, 0.42, 0.65, 0.5071, 0.5, 0.5289, 0.5293, 0.4942, 0.6614, 0.4258, 0.6587, 0.4513, 0.5313, 0.42, 0.532, 0.3919, 0.6557, 0.4799, 0.65, 0.5071, 0.5293, 0.4942, 0.5306, 0.4559, 0.5313, 0.42, 0.5306, 0.4559, 0.4037, 0.4648, 0.4016, 0.4316, 0.5293, 0.4942, 0.5, 0.5289, 0.4075, 0.499, 0.532, 0.3919, 0.5313, 0.42, 0.4016, 0.4316, 0.3996, 0.4044, 0.5306, 0.4559, 0.5293, 0.4942, 0.4075, 0.499, 0.4037, 0.4648, 0.3996, 0.4044, 0.4016, 0.4316, 0.2778, 0.4793, 0.2747, 0.456, 0.4037, 0.4648, 0.4075, 0.499, 0.2881, 0.5187, 0.2814, 0.5013, 0.4016, 0.4316, 0.4037, 0.4648, 0.2814, 0.5013, 0.2778, 0.4793, 0.4075, 0.499, 0.5, 0.5289, 0.2881, 0.5187, 0.2814, 0.5013, 0.2881, 0.5187, 0.166, 0.5418, 0.1599, 0.544, 0.2778, 0.4793, 0.2814, 0.5013, 0.1599, 0.544, 0.1568, 0.5351, 0.2881, 0.5187, 0.5, 0.5289, 0.166, 0.5418, 0.2747, 0.456, 0.2778, 0.4793, 0.1568, 0.5351, 0.1542, 0.5165, 0.7831, 0.4862, 0.6614, 0.4258, 0.532, 0.3919, 0.3996, 0.4044, 0.2747, 0.456, 1.154, 0.5165, 1.03, 0.5504, 0.9047, 0.5378, 0.1568, 0.5351, 0.1599, 0.544, 0.03163, 0.568, 0.0309, 0.5664, 0.166, 0.5418, 0.5, 0.5289, 0.03315, 0.5548, 0.1542, 0.5165, 0.1568, 0.5351, 0.0309, 0.5664, 0.03028, 0.5504, 0.1599, 0.544, 0.166, 0.5418, 0.03315, 0.5548, 0.03163, 0.568])
me_sphere.update()
me_sphere_001 = bpy.data.meshes.new('Sphere.001')
me_sphere_001.from_pydata([(0.2706, 0.2706, 0.9239), (0.5, 0.5, 0.7071), (0.6533, 0.6533, 0.3827), (0.7071, 0.7071, 0.0), (0.3827, 0.0, 0.9239), (0.7071, 0.0, 0.7071), (0.9239, 0.0, 0.3827), (1.0, 0.0, 0.0), (0.2706, -0.2706, 0.9239), (0.5, -0.5, 0.7071), (0.6533, -0.6533, 0.3827), (0.7071, -0.7071, 0.0), (0.0, -0.3827, 0.9239), (0.0, -0.7071, 0.7071), (0.0, -0.9239, 0.3827), (0.0, -1.0, 0.0), (-0.2706, -0.2706, 0.9239), (-0.5, -0.5, 0.7071), (-0.6533, -0.6533, 0.3827), (-0.7071, -0.7071, 0.0), (-0.3827, 0.0, 0.9239), (-0.7071, 0.0, 0.7071), (-0.9239, 0.0, 0.3827), (-1.0, 0.0, 0.0), (-0.2706, 0.2706, 0.9239), (-0.5, 0.5, 0.7071), (-0.6533, 0.6533, 0.3827), (-0.7071, 0.7071, 0.0), (0.0, 0.0, 1.0), (0.0, 0.3827, 0.9239), (0.0, 0.7071, 0.7071), (0.0, 0.9239, 0.3827), (0.0, 1.0, 0.0)], [], [(31, 30, 1, 2), (29, 28, 0), (32, 31, 2, 3), (30, 29, 0, 1), (3, 2, 6, 7), (1, 0, 4, 5), (2, 1, 5, 6), (0, 28, 4), (7, 6, 10, 11), (5, 4, 8, 9), (6, 5, 9, 10), (4, 28, 8), (10, 9, 13, 14), (8, 28, 12), (11, 10, 14, 15), (9, 8, 12, 13), (14, 13, 17, 18), (12, 28, 16), (15, 14, 18, 19), (13, 12, 16, 17), (19, 18, 22, 23), (17, 16, 20, 21), (18, 17, 21, 22), (16, 28, 20), (21, 20, 24, 25), (22, 21, 25, 26), (20, 28, 24), (23, 22, 26, 27), (7, 11, 15, 19, 23, 27, 32, 3), (26, 25, 30, 31), (24, 28, 29), (27, 26, 31, 32), (25, 24, 29, 30)])
_uv = me_sphere_001.uv_layers.new(name='UVMap')
_uv.uv.foreach_set('vector', [1.031, 0.5664, 1.032, 0.568, 0.9007, 0.5592, 0.9028, 0.5549, 1.033, 0.5548, 0.5, 0.5289, 0.8963, 0.55, 1.03, 0.5504, 1.031, 0.5664, 0.9028, 0.5549, 0.9047, 0.5378, 1.032, 0.568, 1.033, 0.5548, 0.8963, 0.55, 0.9007, 0.5592, 0.9047, 0.5378, 0.9028, 0.5549, 0.78, 0.5072, 0.7831, 0.4862, 0.9007, 0.5592, 0.8963, 0.55, 0.7695, 0.5303, 0.7764, 0.5227, 0.9028, 0.5549, 0.9007, 0.5592, 0.7764, 0.5227, 0.78, 0.5072, 0.8963, 0.55, 0.5, 0.5289, 0.7695, 0.5303, 0.7831, 0.4862, 0.78, 0.5072, 0.6587, 0.4513, 0.6614, 0.4258, 0.7764, 0.5227, 0.7695, 0.5303, 0.65, 0.5071, 0.6557, 0.4799, 0.78, 0.5072, 0.7764, 0.5227, 0.6557, 0.4799, 0.6587, 0.4513, 0.7695, 0.5303, 0.5, 0.5289, 0.65, 0.5071, 0.6587, 0.4513, 0.6557, 0.4799, 0.5306, 0.4559, 0.5313, 0.42, 0.65, 0.5071, 0.5, 0.5289, 0.5293, 0.4942, 0.6614, 0.4258, 0.6587, 0.4513, 0.5313, 0.42, 0.532, 0.3919, 0.6557, 0.4799, 0.65, 0.5071, 0.5293, 0.4942, 0.5306, 0.4559, 0.5313, 0.42, 0.5306, 0.4559, 0.4037, 0.4648, 0.4016, 0.4316, 0.5293, 0.4942, 0.5, 0.5289, 0.4075, 0.499, 0.532, 0.3919, 0.5313, 0.42, 0.4016, 0.4316, 0.3996, 0.4044, 0.5306, 0.4559, 0.5293, 0.4942, 0.4075, 0.499, 0.4037, 0.4648, 0.3996, 0.4044, 0.4016, 0.4316, 0.2778, 0.4793, 0.2747, 0.456, 0.4037, 0.4648, 0.4075, 0.499, 0.2881, 0.5187, 0.2814, 0.5013, 0.4016, 0.4316, 0.4037, 0.4648, 0.2814, 0.5013, 0.2778, 0.4793, 0.4075, 0.499, 0.5, 0.5289, 0.2881, 0.5187, 0.2814, 0.5013, 0.2881, 0.5187, 0.166, 0.5418, 0.1599, 0.544, 0.2778, 0.4793, 0.2814, 0.5013, 0.1599, 0.544, 0.1568, 0.5351, 0.2881, 0.5187, 0.5, 0.5289, 0.166, 0.5418, 0.2747, 0.456, 0.2778, 0.4793, 0.1568, 0.5351, 0.1542, 0.5165, 0.7831, 0.4862, 0.6614, 0.4258, 0.532, 0.3919, 0.3996, 0.4044, 0.2747, 0.456, 1.154, 0.5165, 1.03, 0.5504, 0.9047, 0.5378, 0.1568, 0.5351, 0.1599, 0.544, 0.03163, 0.568, 0.0309, 0.5664, 0.166, 0.5418, 0.5, 0.5289, 0.03315, 0.5548, 0.1542, 0.5165, 0.1568, 0.5351, 0.0309, 0.5664, 0.03028, 0.5504, 0.1599, 0.544, 0.166, 0.5418, 0.03315, 0.5548, 0.03163, 0.568])
me_sphere_001.update()
me_sphere_002 = bpy.data.meshes.new('Sphere.002')
me_sphere_002.from_pydata([(0.2706, 0.2706, 0.9239), (0.5, 0.5, 0.7071), (0.6533, 0.6533, 0.3827), (0.7071, 0.7071, 0.0), (0.3827, 0.0, 0.9239), (0.7071, 0.0, 0.7071), (0.9239, 0.0, 0.3827), (1.0, 0.0, 0.0), (0.2706, -0.2706, 0.9239), (0.5, -0.5, 0.7071), (0.6533, -0.6533, 0.3827), (0.7071, -0.7071, 0.0), (0.0, -0.3827, 0.9239), (0.0, -0.7071, 0.7071), (0.0, -0.9239, 0.3827), (0.0, -1.0, 0.0), (-0.2706, -0.2706, 0.9239), (-0.5, -0.5, 0.7071), (-0.6533, -0.6533, 0.3827), (-0.7071, -0.7071, 0.0), (-0.3827, 0.0, 0.9239), (-0.7071, 0.0, 0.7071), (-0.9239, 0.0, 0.3827), (-1.0, 0.0, 0.0), (-0.2706, 0.2706, 0.9239), (-0.5, 0.5, 0.7071), (-0.6533, 0.6533, 0.3827), (-0.7071, 0.7071, 0.0), (0.0, 0.0, 1.0), (0.0, 0.3827, 0.9239), (0.0, 0.7071, 0.7071), (0.0, 0.9239, 0.3827), (0.0, 1.0, 0.0)], [], [(31, 30, 1, 2), (29, 28, 0), (32, 31, 2, 3), (30, 29, 0, 1), (3, 2, 6, 7), (1, 0, 4, 5), (2, 1, 5, 6), (0, 28, 4), (7, 6, 10, 11), (5, 4, 8, 9), (6, 5, 9, 10), (4, 28, 8), (10, 9, 13, 14), (8, 28, 12), (11, 10, 14, 15), (9, 8, 12, 13), (14, 13, 17, 18), (12, 28, 16), (15, 14, 18, 19), (13, 12, 16, 17), (19, 18, 22, 23), (17, 16, 20, 21), (18, 17, 21, 22), (16, 28, 20), (21, 20, 24, 25), (22, 21, 25, 26), (20, 28, 24), (23, 22, 26, 27), (7, 11, 15, 19, 23, 27, 32, 3), (26, 25, 30, 31), (24, 28, 29), (27, 26, 31, 32), (25, 24, 29, 30)])
_uv = me_sphere_002.uv_layers.new(name='UVMap')
_uv.uv.foreach_set('vector', [1.031, 0.5664, 1.032, 0.568, 0.9007, 0.5592, 0.9028, 0.5549, 1.033, 0.5548, 0.5, 0.5289, 0.8963, 0.55, 1.03, 0.5504, 1.031, 0.5664, 0.9028, 0.5549, 0.9047, 0.5378, 1.032, 0.568, 1.033, 0.5548, 0.8963, 0.55, 0.9007, 0.5592, 0.9047, 0.5378, 0.9028, 0.5549, 0.78, 0.5072, 0.7831, 0.4862, 0.9007, 0.5592, 0.8963, 0.55, 0.7695, 0.5303, 0.7764, 0.5227, 0.9028, 0.5549, 0.9007, 0.5592, 0.7764, 0.5227, 0.78, 0.5072, 0.8963, 0.55, 0.5, 0.5289, 0.7695, 0.5303, 0.7831, 0.4862, 0.78, 0.5072, 0.6587, 0.4513, 0.6614, 0.4258, 0.7764, 0.5227, 0.7695, 0.5303, 0.65, 0.5071, 0.6557, 0.4799, 0.78, 0.5072, 0.7764, 0.5227, 0.6557, 0.4799, 0.6587, 0.4513, 0.7695, 0.5303, 0.5, 0.5289, 0.65, 0.5071, 0.6587, 0.4513, 0.6557, 0.4799, 0.5306, 0.4559, 0.5313, 0.42, 0.65, 0.5071, 0.5, 0.5289, 0.5293, 0.4942, 0.6614, 0.4258, 0.6587, 0.4513, 0.5313, 0.42, 0.532, 0.3919, 0.6557, 0.4799, 0.65, 0.5071, 0.5293, 0.4942, 0.5306, 0.4559, 0.5313, 0.42, 0.5306, 0.4559, 0.4037, 0.4648, 0.4016, 0.4316, 0.5293, 0.4942, 0.5, 0.5289, 0.4075, 0.499, 0.532, 0.3919, 0.5313, 0.42, 0.4016, 0.4316, 0.3996, 0.4044, 0.5306, 0.4559, 0.5293, 0.4942, 0.4075, 0.499, 0.4037, 0.4648, 0.3996, 0.4044, 0.4016, 0.4316, 0.2778, 0.4793, 0.2747, 0.456, 0.4037, 0.4648, 0.4075, 0.499, 0.2881, 0.5187, 0.2814, 0.5013, 0.4016, 0.4316, 0.4037, 0.4648, 0.2814, 0.5013, 0.2778, 0.4793, 0.4075, 0.499, 0.5, 0.5289, 0.2881, 0.5187, 0.2814, 0.5013, 0.2881, 0.5187, 0.166, 0.5418, 0.1599, 0.544, 0.2778, 0.4793, 0.2814, 0.5013, 0.1599, 0.544, 0.1568, 0.5351, 0.2881, 0.5187, 0.5, 0.5289, 0.166, 0.5418, 0.2747, 0.456, 0.2778, 0.4793, 0.1568, 0.5351, 0.1542, 0.5165, 0.7831, 0.4862, 0.6614, 0.4258, 0.532, 0.3919, 0.3996, 0.4044, 0.2747, 0.456, 1.154, 0.5165, 1.03, 0.5504, 0.9047, 0.5378, 0.1568, 0.5351, 0.1599, 0.544, 0.03163, 0.568, 0.0309, 0.5664, 0.166, 0.5418, 0.5, 0.5289, 0.03315, 0.5548, 0.1542, 0.5165, 0.1568, 0.5351, 0.0309, 0.5664, 0.03028, 0.5504, 0.1599, 0.544, 0.166, 0.5418, 0.03315, 0.5548, 0.03163, 0.568])
me_sphere_002.update()
me_cube_029 = bpy.data.meshes.new('Cube.029')
me_cube_029.from_pydata([(1.0, -0.4674, 0.0), (0.4674, -1.0, 0.0), (0.4674, 1.0, 0.0), (1.0, 0.4674, 0.0), (-1.0, 0.4674, 0.0), (-0.4674, 1.0, 0.0), (-1.0, -0.4674, 0.0), (-0.4674, -1.0, 0.0), (-0.4674, -1.0, 0.4674), (-0.4674, -0.4674, 1.0), (-1.0, -0.4674, 0.4674), (-0.4674, 0.4674, 1.0), (-0.4674, 1.0, 0.4674), (-1.0, 0.4674, 0.4674), (0.4674, -0.4674, 1.0), (0.4674, -1.0, 0.4674), (1.0, -0.4674, 0.4674), (0.4674, 0.4674, 1.0), (1.0, 0.4674, 0.4674), (0.4674, 1.0, 0.4674)], [], [(1, 15, 8, 7), (3, 18, 16, 0), (15, 1, 0, 16), (17, 11, 9, 14), (6, 10, 13, 4), (5, 12, 19, 2), (8, 9, 10), (11, 12, 13), (14, 15, 16), (17, 18, 19), (7, 8, 10, 6), (9, 11, 13, 10), (11, 17, 19, 12), (6, 4, 5, 2, 3, 0, 1, 7), (17, 14, 16, 18), (14, 9, 8, 15), (18, 3, 2, 19), (12, 5, 4, 13)])
_uv = me_cube_029.uv_layers.new(name='UVMap')
_uv.uv.foreach_set('vector', [0.6049, 0.3989, 0.6026, 0.4259, 0.4589, 0.4118, 0.4579, 0.3848, 0.8499, 0.5233, 0.847, 0.5503, 0.7121, 0.4762, 0.7156, 0.4492, 0.6026, 0.4259, 0.6049, 0.3989, 0.7156, 0.4492, 0.7121, 0.4762, 0.8982, 0.573, 0.1634, 0.5589, 0.4059, 0.4848, 0.6524, 0.4989, 0.3435, 0.419, 0.3466, 0.446, 0.2116, 0.52, 0.2081, 0.493, 1.1, 0.5433, 1.102, 0.5703, 0.959, 0.5844, 0.96, 0.5574, 0.4589, 0.4118, 0.4059, 0.4848, 0.3466, 0.446, 0.1634, 0.5589, 0.1023, 0.5703, 0.2116, 0.52, 0.6524, 0.4989, 0.6026, 0.4259, 0.7121, 0.4762, 0.8982, 0.573, 0.847, 0.5503, 0.959, 0.5844, 0.4579, 0.3848, 0.4589, 0.4118, 0.3466, 0.446, 0.3435, 0.419, 0.4059, 0.4848, 0.1634, 0.5589, 0.2116, 0.52, 0.3466, 0.446, 1.163, 0.5589, 0.8982, 0.573, 0.959, 0.5844, 1.102, 0.5703, 0.3435, 0.419, 1.208, 0.493, 1.1, 0.5433, 0.96, 0.5574, 0.8499, 0.5233, 0.7156, 0.4492, 0.6049, 0.3989, 0.4579, 0.3848, 0.8982, 0.573, 0.6524, 0.4989, 0.7121, 0.4762, 0.847, 0.5503, 0.6524, 0.4989, 0.4059, 0.4848, 0.4589, 0.4118, 0.6026, 0.4259, 0.847, 0.5503, 0.8499, 0.5233, 0.96, 0.5574, 0.959, 0.5844, 0.1023, 0.5703, 0.1001, 0.5433, 0.2081, 0.493, 0.2116, 0.52])
me_cube_029.update()
me_sphere_003 = bpy.data.meshes.new('Sphere.003')
me_sphere_003.from_pydata([(0.2706, 0.2706, 0.9239), (0.5, 0.5, 0.7071), (0.6533, 0.6533, 0.3827), (0.7071, 0.7071, 0.0), (0.3827, 0.0, 0.9239), (0.7071, 0.0, 0.7071), (0.9239, 0.0, 0.3827), (1.0, 0.0, 0.0), (0.2706, -0.2706, 0.9239), (0.5, -0.5, 0.7071), (0.6533, -0.6533, 0.3827), (0.7071, -0.7071, 0.0), (0.0, -0.3827, 0.9239), (0.0, -0.7071, 0.7071), (0.0, -0.9239, 0.3827), (0.0, -1.0, 0.0), (-0.2706, -0.2706, 0.9239), (-0.5, -0.5, 0.7071), (-0.6533, -0.6533, 0.3827), (-0.7071, -0.7071, 0.0), (-0.3827, 0.0, 0.9239), (-0.7071, 0.0, 0.7071), (-0.9239, 0.0, 0.3827), (-1.0, 0.0, 0.0), (-0.2706, 0.2706, 0.9239), (-0.5, 0.5, 0.7071), (-0.6533, 0.6533, 0.3827), (-0.7071, 0.7071, 0.0), (0.0, 0.0, 1.0), (0.0, 0.3827, 0.9239), (0.0, 0.7071, 0.7071), (0.0, 0.9239, 0.3827), (0.0, 1.0, 0.0)], [], [(31, 30, 1, 2), (29, 28, 0), (32, 31, 2, 3), (30, 29, 0, 1), (3, 2, 6, 7), (1, 0, 4, 5), (2, 1, 5, 6), (0, 28, 4), (7, 6, 10, 11), (5, 4, 8, 9), (6, 5, 9, 10), (4, 28, 8), (10, 9, 13, 14), (8, 28, 12), (11, 10, 14, 15), (9, 8, 12, 13), (14, 13, 17, 18), (12, 28, 16), (15, 14, 18, 19), (13, 12, 16, 17), (19, 18, 22, 23), (17, 16, 20, 21), (18, 17, 21, 22), (16, 28, 20), (21, 20, 24, 25), (22, 21, 25, 26), (20, 28, 24), (23, 22, 26, 27), (7, 11, 15, 19, 23, 27, 32, 3), (26, 25, 30, 31), (24, 28, 29), (27, 26, 31, 32), (25, 24, 29, 30)])
_uv = me_sphere_003.uv_layers.new(name='UVMap')
_uv.uv.foreach_set('vector', [1.031, 0.5664, 1.032, 0.568, 0.9007, 0.5592, 0.9028, 0.5549, 1.033, 0.5548, 0.5, 0.5289, 0.8963, 0.55, 1.03, 0.5504, 1.031, 0.5664, 0.9028, 0.5549, 0.9047, 0.5378, 1.032, 0.568, 1.033, 0.5548, 0.8963, 0.55, 0.9007, 0.5592, 0.9047, 0.5378, 0.9028, 0.5549, 0.78, 0.5072, 0.7831, 0.4862, 0.9007, 0.5592, 0.8963, 0.55, 0.7695, 0.5303, 0.7764, 0.5227, 0.9028, 0.5549, 0.9007, 0.5592, 0.7764, 0.5227, 0.78, 0.5072, 0.8963, 0.55, 0.5, 0.5289, 0.7695, 0.5303, 0.7831, 0.4862, 0.78, 0.5072, 0.6587, 0.4513, 0.6614, 0.4258, 0.7764, 0.5227, 0.7695, 0.5303, 0.65, 0.5071, 0.6557, 0.4799, 0.78, 0.5072, 0.7764, 0.5227, 0.6557, 0.4799, 0.6587, 0.4513, 0.7695, 0.5303, 0.5, 0.5289, 0.65, 0.5071, 0.6587, 0.4513, 0.6557, 0.4799, 0.5306, 0.4559, 0.5313, 0.42, 0.65, 0.5071, 0.5, 0.5289, 0.5293, 0.4942, 0.6614, 0.4258, 0.6587, 0.4513, 0.5313, 0.42, 0.532, 0.3919, 0.6557, 0.4799, 0.65, 0.5071, 0.5293, 0.4942, 0.5306, 0.4559, 0.5313, 0.42, 0.5306, 0.4559, 0.4037, 0.4648, 0.4016, 0.4316, 0.5293, 0.4942, 0.5, 0.5289, 0.4075, 0.499, 0.532, 0.3919, 0.5313, 0.42, 0.4016, 0.4316, 0.3996, 0.4044, 0.5306, 0.4559, 0.5293, 0.4942, 0.4075, 0.499, 0.4037, 0.4648, 0.3996, 0.4044, 0.4016, 0.4316, 0.2778, 0.4793, 0.2747, 0.456, 0.4037, 0.4648, 0.4075, 0.499, 0.2881, 0.5187, 0.2814, 0.5013, 0.4016, 0.4316, 0.4037, 0.4648, 0.2814, 0.5013, 0.2778, 0.4793, 0.4075, 0.499, 0.5, 0.5289, 0.2881, 0.5187, 0.2814, 0.5013, 0.2881, 0.5187, 0.166, 0.5418, 0.1599, 0.544, 0.2778, 0.4793, 0.2814, 0.5013, 0.1599, 0.544, 0.1568, 0.5351, 0.2881, 0.5187, 0.5, 0.5289, 0.166, 0.5418, 0.2747, 0.456, 0.2778, 0.4793, 0.1568, 0.5351, 0.1542, 0.5165, 0.7831, 0.4862, 0.6614, 0.4258, 0.532, 0.3919, 0.3996, 0.4044, 0.2747, 0.456, 1.154, 0.5165, 1.03, 0.5504, 0.9047, 0.5378, 0.1568, 0.5351, 0.1599, 0.544, 0.03163, 0.568, 0.0309, 0.5664, 0.166, 0.5418, 0.5, 0.5289, 0.03315, 0.5548, 0.1542, 0.5165, 0.1568, 0.5351, 0.0309, 0.5664, 0.03028, 0.5504, 0.1599, 0.544, 0.166, 0.5418, 0.03315, 0.5548, 0.03163, 0.568])
me_sphere_003.update()
me_sphere_004 = bpy.data.meshes.new('Sphere.004')
me_sphere_004.from_pydata([(0.2706, 0.2706, 0.9239), (0.5, 0.5, 0.7071), (0.6533, 0.6533, 0.3827), (0.7071, 0.7071, 0.0), (0.3827, 0.0, 0.9239), (0.7071, 0.0, 0.7071), (0.9239, 0.0, 0.3827), (1.0, 0.0, 0.0), (0.2706, -0.2706, 0.9239), (0.5, -0.5, 0.7071), (0.6533, -0.6533, 0.3827), (0.7071, -0.7071, 0.0), (0.0, -0.3827, 0.9239), (0.0, -0.7071, 0.7071), (0.0, -0.9239, 0.3827), (0.0, -1.0, 0.0), (-0.2706, -0.2706, 0.9239), (-0.5, -0.5, 0.7071), (-0.6533, -0.6533, 0.3827), (-0.7071, -0.7071, 0.0), (-0.3827, 0.0, 0.9239), (-0.7071, 0.0, 0.7071), (-0.9239, 0.0, 0.3827), (-1.0, 0.0, 0.0), (-0.2706, 0.2706, 0.9239), (-0.5, 0.5, 0.7071), (-0.6533, 0.6533, 0.3827), (-0.7071, 0.7071, 0.0), (0.0, 0.0, 1.0), (0.0, 0.3827, 0.9239), (0.0, 0.7071, 0.7071), (0.0, 0.9239, 0.3827), (0.0, 1.0, 0.0)], [], [(31, 30, 1, 2), (29, 28, 0), (32, 31, 2, 3), (30, 29, 0, 1), (3, 2, 6, 7), (1, 0, 4, 5), (2, 1, 5, 6), (0, 28, 4), (7, 6, 10, 11), (5, 4, 8, 9), (6, 5, 9, 10), (4, 28, 8), (10, 9, 13, 14), (8, 28, 12), (11, 10, 14, 15), (9, 8, 12, 13), (14, 13, 17, 18), (12, 28, 16), (15, 14, 18, 19), (13, 12, 16, 17), (19, 18, 22, 23), (17, 16, 20, 21), (18, 17, 21, 22), (16, 28, 20), (21, 20, 24, 25), (22, 21, 25, 26), (20, 28, 24), (23, 22, 26, 27), (7, 11, 15, 19, 23, 27, 32, 3), (26, 25, 30, 31), (24, 28, 29), (27, 26, 31, 32), (25, 24, 29, 30)])
_uv = me_sphere_004.uv_layers.new(name='UVMap')
_uv.uv.foreach_set('vector', [1.031, 0.5664, 1.032, 0.568, 0.9007, 0.5592, 0.9028, 0.5549, 1.033, 0.5548, 0.5, 0.5289, 0.8963, 0.55, 1.03, 0.5504, 1.031, 0.5664, 0.9028, 0.5549, 0.9047, 0.5378, 1.032, 0.568, 1.033, 0.5548, 0.8963, 0.55, 0.9007, 0.5592, 0.9047, 0.5378, 0.9028, 0.5549, 0.78, 0.5072, 0.7831, 0.4862, 0.9007, 0.5592, 0.8963, 0.55, 0.7695, 0.5303, 0.7764, 0.5227, 0.9028, 0.5549, 0.9007, 0.5592, 0.7764, 0.5227, 0.78, 0.5072, 0.8963, 0.55, 0.5, 0.5289, 0.7695, 0.5303, 0.7831, 0.4862, 0.78, 0.5072, 0.6587, 0.4513, 0.6614, 0.4258, 0.7764, 0.5227, 0.7695, 0.5303, 0.65, 0.5071, 0.6557, 0.4799, 0.78, 0.5072, 0.7764, 0.5227, 0.6557, 0.4799, 0.6587, 0.4513, 0.7695, 0.5303, 0.5, 0.5289, 0.65, 0.5071, 0.6587, 0.4513, 0.6557, 0.4799, 0.5306, 0.4559, 0.5313, 0.42, 0.65, 0.5071, 0.5, 0.5289, 0.5293, 0.4942, 0.6614, 0.4258, 0.6587, 0.4513, 0.5313, 0.42, 0.532, 0.3919, 0.6557, 0.4799, 0.65, 0.5071, 0.5293, 0.4942, 0.5306, 0.4559, 0.5313, 0.42, 0.5306, 0.4559, 0.4037, 0.4648, 0.4016, 0.4316, 0.5293, 0.4942, 0.5, 0.5289, 0.4075, 0.499, 0.532, 0.3919, 0.5313, 0.42, 0.4016, 0.4316, 0.3996, 0.4044, 0.5306, 0.4559, 0.5293, 0.4942, 0.4075, 0.499, 0.4037, 0.4648, 0.3996, 0.4044, 0.4016, 0.4316, 0.2778, 0.4793, 0.2747, 0.456, 0.4037, 0.4648, 0.4075, 0.499, 0.2881, 0.5187, 0.2814, 0.5013, 0.4016, 0.4316, 0.4037, 0.4648, 0.2814, 0.5013, 0.2778, 0.4793, 0.4075, 0.499, 0.5, 0.5289, 0.2881, 0.5187, 0.2814, 0.5013, 0.2881, 0.5187, 0.166, 0.5418, 0.1599, 0.544, 0.2778, 0.4793, 0.2814, 0.5013, 0.1599, 0.544, 0.1568, 0.5351, 0.2881, 0.5187, 0.5, 0.5289, 0.166, 0.5418, 0.2747, 0.456, 0.2778, 0.4793, 0.1568, 0.5351, 0.1542, 0.5165, 0.7831, 0.4862, 0.6614, 0.4258, 0.532, 0.3919, 0.3996, 0.4044, 0.2747, 0.456, 1.154, 0.5165, 1.03, 0.5504, 0.9047, 0.5378, 0.1568, 0.5351, 0.1599, 0.544, 0.03163, 0.568, 0.0309, 0.5664, 0.166, 0.5418, 0.5, 0.5289, 0.03315, 0.5548, 0.1542, 0.5165, 0.1568, 0.5351, 0.0309, 0.5664, 0.03028, 0.5504, 0.1599, 0.544, 0.166, 0.5418, 0.03315, 0.5548, 0.03163, 0.568])
me_sphere_004.update()
me_cube_024 = bpy.data.meshes.new('Cube.024')
me_cube_024.from_pydata([(-1.0, -1.0, -1.0), (-1.0, -1.0, 1.0), (-1.0, 1.0, -1.0), (-1.0, 1.0, 1.0), (1.0, -1.0, -1.0), (1.0, -1.0, 1.0), (1.0, 1.0, -1.0), (1.0, 1.0, 1.0)], [], [(0, 1, 3, 2), (2, 3, 7, 6), (6, 7, 5, 4), (4, 5, 1, 0), (2, 6, 4, 0), (7, 3, 1, 5)])
_uv = me_cube_024.uv_layers.new(name='UVMap')
_uv.uv.foreach_set('vector', [0.3985, 0.3478, 0.4057, 0.4634, 0.163, 0.6219, 0.1527, 0.5063, 1.153, 0.5063, 1.163, 0.6219, 0.8985, 0.6522, 0.9057, 0.5366, 0.9057, 0.5366, 0.8985, 0.6522, 0.6527, 0.4937, 0.663, 0.3781, 0.663, 0.3781, 0.6527, 0.4937, 0.4057, 0.4634, 0.3985, 0.3478, 1.153, 0.5063, 0.9057, 0.5366, 0.663, 0.3781, 0.3985, 0.3478, 0.8985, 0.6522, 0.163, 0.6219, 0.4057, 0.4634, 0.6527, 0.4937])
me_cube_024.update()
me_cube_025 = bpy.data.meshes.new('Cube.025')
me_cube_025.from_pydata([(-1.0, -1.0, -1.0), (-1.0, -1.0, 1.0), (-1.0, 1.0, -1.0), (-1.0, 1.0, 1.0), (1.0, -1.0, -1.0), (1.0, -1.0, 1.0), (1.0, 1.0, -1.0), (1.0, 1.0, 1.0)], [], [(0, 1, 3, 2), (2, 3, 7, 6), (6, 7, 5, 4), (4, 5, 1, 0), (2, 6, 4, 0), (7, 3, 1, 5)])
_uv = me_cube_025.uv_layers.new(name='UVMap')
_uv.uv.foreach_set('vector', [0.3985, 0.3478, 0.4057, 0.4634, 0.163, 0.6219, 0.1527, 0.5063, 1.153, 0.5063, 1.163, 0.6219, 0.8985, 0.6522, 0.9057, 0.5366, 0.9057, 0.5366, 0.8985, 0.6522, 0.6527, 0.4937, 0.663, 0.3781, 0.663, 0.3781, 0.6527, 0.4937, 0.4057, 0.4634, 0.3985, 0.3478, 1.153, 0.5063, 0.9057, 0.5366, 0.663, 0.3781, 0.3985, 0.3478, 0.8985, 0.6522, 0.163, 0.6219, 0.4057, 0.4634, 0.6527, 0.4937])
me_cube_025.update()
me_cube_026 = bpy.data.meshes.new('Cube.026')
me_cube_026.from_pydata([(-1.0, -1.0, -1.0), (-1.0, -1.0, 1.0), (-1.0, 1.0, -1.0), (-1.0, 1.0, 1.0), (1.0, -1.0, -1.0), (1.0, -1.0, 1.0), (1.0, 1.0, -1.0), (1.0, 1.0, 1.0)], [], [(0, 1, 3, 2), (2, 3, 7, 6), (6, 7, 5, 4), (4, 5, 1, 0), (2, 6, 4, 0), (7, 3, 1, 5)])
_uv = me_cube_026.uv_layers.new(name='UVMap')
_uv.uv.foreach_set('vector', [0.3985, 0.3478, 0.4057, 0.4634, 0.163, 0.6219, 0.1527, 0.5063, 1.153, 0.5063, 1.163, 0.6219, 0.8985, 0.6522, 0.9057, 0.5366, 0.9057, 0.5366, 0.8985, 0.6522, 0.6527, 0.4937, 0.663, 0.3781, 0.663, 0.3781, 0.6527, 0.4937, 0.4057, 0.4634, 0.3985, 0.3478, 1.153, 0.5063, 0.9057, 0.5366, 0.663, 0.3781, 0.3985, 0.3478, 0.8985, 0.6522, 0.163, 0.6219, 0.4057, 0.4634, 0.6527, 0.4937])
me_cube_026.update()
me_cube_027 = bpy.data.meshes.new('Cube.027')
me_cube_027.from_pydata([(-1.0, -1.0, -1.0), (-1.0, -1.0, 1.0), (-1.0, 1.0, -1.0), (-1.0, 1.0, 1.0), (1.0, -1.0, -1.0), (1.0, -1.0, 1.0), (1.0, 1.0, -1.0), (1.0, 1.0, 1.0)], [], [(0, 1, 3, 2), (2, 3, 7, 6), (6, 7, 5, 4), (4, 5, 1, 0), (2, 6, 4, 0), (7, 3, 1, 5)])
_uv = me_cube_027.uv_layers.new(name='UVMap')
_uv.uv.foreach_set('vector', [0.3985, 0.3478, 0.4057, 0.4634, 0.163, 0.6219, 0.1527, 0.5063, 1.153, 0.5063, 1.163, 0.6219, 0.8985, 0.6522, 0.9057, 0.5366, 0.9057, 0.5366, 0.8985, 0.6522, 0.6527, 0.4937, 0.663, 0.3781, 0.663, 0.3781, 0.6527, 0.4937, 0.4057, 0.4634, 0.3985, 0.3478, 1.153, 0.5063, 0.9057, 0.5366, 0.663, 0.3781, 0.3985, 0.3478, 0.8985, 0.6522, 0.163, 0.6219, 0.4057, 0.4634, 0.6527, 0.4937])
me_cube_027.update()
me_cube_036 = bpy.data.meshes.new('Cube.036')
me_cube_036.from_pydata([(-1.0, -1.0, -1.0), (-1.0, -1.0, 1.0), (-1.0, 1.0, -1.0), (-1.0, 1.0, 1.0), (1.0, -1.0, -1.0), (1.0, -1.0, 1.0), (1.0, 1.0, -1.0), (1.0, 1.0, 1.0)], [], [(0, 1, 3, 2), (2, 3, 7, 6), (6, 7, 5, 4), (4, 5, 1, 0), (2, 6, 4, 0), (7, 3, 1, 5)])
_uv = me_cube_036.uv_layers.new(name='UVMap')
_uv.uv.foreach_set('vector', [0.3985, 0.3478, 0.4057, 0.4634, 0.163, 0.6219, 0.1527, 0.5063, 1.153, 0.5063, 1.163, 0.6219, 0.8985, 0.6522, 0.9057, 0.5366, 0.9057, 0.5366, 0.8985, 0.6522, 0.6527, 0.4937, 0.663, 0.3781, 0.663, 0.3781, 0.6527, 0.4937, 0.4057, 0.4634, 0.3985, 0.3478, 1.153, 0.5063, 0.9057, 0.5366, 0.663, 0.3781, 0.3985, 0.3478, 0.8985, 0.6522, 0.163, 0.6219, 0.4057, 0.4634, 0.6527, 0.4937])
me_cube_036.update()
me_cube_037 = bpy.data.meshes.new('Cube.037')
me_cube_037.from_pydata([(-1.0, -1.0, -1.0), (-1.0, -1.0, 1.0), (-1.0, 1.0, -1.0), (-1.0, 1.0, 1.0), (1.0, -1.0, -1.0), (1.0, -1.0, 1.0), (1.0, 1.0, -1.0), (1.0, 1.0, 1.0)], [], [(0, 1, 3, 2), (2, 3, 7, 6), (6, 7, 5, 4), (4, 5, 1, 0), (2, 6, 4, 0), (7, 3, 1, 5)])
_uv = me_cube_037.uv_layers.new(name='UVMap')
_uv.uv.foreach_set('vector', [0.3985, 0.3478, 0.4057, 0.4634, 0.163, 0.6219, 0.1527, 0.5063, 1.153, 0.5063, 1.163, 0.6219, 0.8985, 0.6522, 0.9057, 0.5366, 0.9057, 0.5366, 0.8985, 0.6522, 0.6527, 0.4937, 0.663, 0.3781, 0.663, 0.3781, 0.6527, 0.4937, 0.4057, 0.4634, 0.3985, 0.3478, 1.153, 0.5063, 0.9057, 0.5366, 0.663, 0.3781, 0.3985, 0.3478, 0.8985, 0.6522, 0.163, 0.6219, 0.4057, 0.4634, 0.6527, 0.4937])
me_cube_037.update()

# ---- objects
ob_cube = bpy.data.objects.new('Cube', me_cube_010)
ob_cube_002 = bpy.data.objects.new('Cube.002', me_cube_005)
ob_cube_003 = bpy.data.objects.new('Cube.003', me_cube_006)
ob_cube_004 = bpy.data.objects.new('Cube.004', me_cube_007)
ob_cube_005 = bpy.data.objects.new('Cube.005', me_cube_008)
ob_cube_006 = bpy.data.objects.new('Cube.006', me_cube_009)
ob_cube_007 = bpy.data.objects.new('Cube.007', me_cube_011)
ob_cube_008 = bpy.data.objects.new('Cube.008', me_cube_012)
ob_cube_009 = bpy.data.objects.new('Cube.009', me_cube_013)
ob_cube_010 = bpy.data.objects.new('Cube.010', me_cube_014)
ob_cube_011 = bpy.data.objects.new('Cube.011', me_cube_015)
ob_cube_021 = bpy.data.objects.new('Cube.021', me_cube_002)
ob_cube_020 = bpy.data.objects.new('Cube.020', me_cube_001)
ob_cube_023 = bpy.data.objects.new('Cube.023', me_cube_019)
ob_cube_040 = bpy.data.objects.new('Cube.040', me_cube_041)
ob_cube_031 = bpy.data.objects.new('Cube.031', me_cube_031)
ob_cube_032 = bpy.data.objects.new('Cube.032', me_cube_035)
ob_cube_033 = bpy.data.objects.new('Cube.033', me_cube_033)
ob_cube_034 = bpy.data.objects.new('Cube.034', me_cube_034)
ob_cube_012 = bpy.data.objects.new('Cube.012', me_cube_016)
ob_cube_013 = bpy.data.objects.new('Cube.013', me_cube_017)
ob_cube_014 = bpy.data.objects.new('Cube.014', me_cube_018)
ob_cube_015 = bpy.data.objects.new('Cube.015', me_cube_020)
ob_cube_016 = bpy.data.objects.new('Cube.016', me_cube_021)
ob_cube_017 = bpy.data.objects.new('Cube.017', me_cube_022)
ob_cube_018 = bpy.data.objects.new('Cube.018', me_cube_023)
ob_cube_022 = bpy.data.objects.new('Cube.022', me_cube_003)
ob_cube_028 = bpy.data.objects.new('Cube.028', me_cube_028)
ob_cube_030 = bpy.data.objects.new('Cube.030', me_cube_030)
ob_cube_037 = bpy.data.objects.new('Cube.037', me_cube_038)
ob_cube_038 = bpy.data.objects.new('Cube.038', me_cube_039)
ob_cube_039 = bpy.data.objects.new('Cube.039', me_cube_040)
ob_cube_041 = bpy.data.objects.new('Cube.041', me_cube_043)
ob_sphere = bpy.data.objects.new('Sphere', me_sphere)
ob_sphere_001 = bpy.data.objects.new('Sphere.001', me_sphere_001)
ob_sphere_002 = bpy.data.objects.new('Sphere.002', me_sphere_002)
ob_cube_029 = bpy.data.objects.new('Cube.029', me_cube_029)
ob_sphere_003 = bpy.data.objects.new('Sphere.003', me_sphere_003)
ob_sphere_004 = bpy.data.objects.new('Sphere.004', me_sphere_004)
ob_cube_024 = bpy.data.objects.new('Cube.024', me_cube_024)
ob_cube_025 = bpy.data.objects.new('Cube.025', me_cube_025)
ob_cube_026 = bpy.data.objects.new('Cube.026', me_cube_026)
ob_cube_027 = bpy.data.objects.new('Cube.027', me_cube_027)
ob_cube_035 = bpy.data.objects.new('Cube.035', me_cube_036)
ob_cube_036 = bpy.data.objects.new('Cube.036', me_cube_037)

# ---- transforms, parenting, visibility, modifiers, constraints
ob_cube.location = (-0.5, 0.3, 0.0)
ob_cube.scale = (1.5, 1.3, 1.0)
_m = ob_cube.modifiers.new('Boolean', 'BOOLEAN')
_m.object = ob_cube_014
ob_cube_002.location = (2.0, 0.0, 1.0)
ob_cube_002.scale = (1.0, 1.0, 2.0)
ob_cube_003.location = (0.0, 0.5, 1.5)
ob_cube_003.scale = (1.0, 0.5, 0.5)
ob_cube_004.location = (2.5, 0.0, 3.0)
ob_cube_004.scale = (1.5, 1.0, 2.0)
_m = ob_cube_004.modifiers.new('Boolean', 'BOOLEAN')
_m.object = ob_cube_016
_m = ob_cube_004.modifiers.new('Boolean.001', 'BOOLEAN')
_m.object = ob_cube_028
ob_cube_005.location = (-3.0, -0.5, -0.5)
ob_cube_005.scale = (1.0, 1.5, -0.5)
ob_cube_006.location = (-2.0, 0.3, 2.0)
ob_cube_006.scale = (1.0, 1.3, 2.0)
_m = ob_cube_006.modifiers.new('Boolean', 'BOOLEAN')
_m.object = ob_cube_015
_m = ob_cube_006.modifiers.new('Boolean.001', 'BOOLEAN')
_m.object = ob_cube_017
ob_cube_007.location = (-0.5, 1.1, 3.0)
ob_cube_007.scale = (0.5, 0.5, 2.0)
ob_cube_008.location = (4.0, -2.0, 1.0)
ob_cube_008.scale = (1.0, 1.0, 2.0)
ob_cube_009.location = (3.0, -2.5, 3.0)
ob_cube_009.scale = (1.0, 1.5, 2.0)
_m = ob_cube_009.modifiers.new('Boolean', 'BOOLEAN')
_m.object = ob_cube_018
ob_cube_010.location = (2.5, -5.498, 1.0)
ob_cube_010.scale = (1.5, 2.491, 2.0)
_m = ob_cube_010.modifiers.new('Boolean', 'BOOLEAN')
_m = ob_cube_010.modifiers.new('Boolean.001', 'BOOLEAN')
_m.object = ob_cube_022
ob_cube_011.location = (3.0, -1.0, 5.0)
ob_cube_011.scale = (1.0, 1.0, 2.0)
ob_cube_021.location = (3.0, -5.0, 2.5)
ob_cube_021.rotation_euler = (0.0, -0.0, -1.571)
ob_cube_021.scale = (1.0, 0.5, 0.5)
ob_cube_020.location = (3.0, -7.0, 2.0)
_m = ob_cube_020.modifiers.new('Boolean', 'BOOLEAN')
_m.object = ob_cube_030
ob_cube_023.location = (3.0, -3.0, 4.0)
ob_cube_040.location = (-3.5, -6.5, 2.0)
ob_cube_040.scale = (0.5, 0.5, 2.0)
ob_cube_031.location = (-2.0, -7.0, 0.0)
_m = ob_cube_031.modifiers.new('Boolean', 'BOOLEAN')
_m.object = ob_cube_037
_m = ob_cube_031.modifiers.new('Boolean.001', 'BOOLEAN')
_m.object = ob_cube_039
ob_cube_032.location = (-3.0, -5.0, -0.5)
ob_cube_032.scale = (1.0, 1.0, 0.5)
ob_cube_033.location = (-3.0, -3.0, 0.0)
_m = ob_cube_033.modifiers.new('Boolean', 'BOOLEAN')
_m.object = ob_cube_041
_m = ob_cube_033.modifiers.new('Boolean.001', 'BOOLEAN')
_m.object = ob_cube_038
ob_cube_034.location = (-3.0, -2.0, 2.0)
ob_cube_012.location = (1.1, -2.0, 1.2)
ob_cube_012.scale = (0.1, 1.0, 2.2)
_m = ob_cube_012.modifiers.new('Boolean', 'BOOLEAN')
_m.object = ob_cube_013
ob_cube_013.location = (1.1, -2.0, 0.0)
ob_cube_013.rotation_euler = (0.0, -0.0, -1.571)
ob_cube_013.scale = (0.5, 0.4942, 1.0)
ob_cube_014.location = (0.01641, -1.0, -0.3482)
ob_cube_015.location = (-0.9995, -0.4606, 1.656)
ob_cube_015.rotation_euler = (0.0, -0.0, -1.571)
ob_cube_016.location = (1.0, -0.4606, 1.656)
ob_cube_016.rotation_euler = (0.0, -0.0, -1.571)
ob_cube_017.location = (-3.0, -0.4606, 0.6557)
ob_cube_017.rotation_euler = (0.0, -0.0, -1.571)
ob_cube_018.location = (2.012, -3.498, 1.654)
ob_cube_018.rotation_euler = (0.0, -0.0, -1.571)
ob_cube_022.location = (2.012, -7.498, 0.6539)
ob_cube_022.rotation_euler = (0.0, -0.0, -1.571)
ob_cube_028.location = (1.516, -1.0, 2.652)
ob_cube_030.location = (3.512, -5.998, 1.654)
ob_cube_030.rotation_euler = (0.0, -0.0, -3.142)
ob_cube_037.location = (-0.9879, -6.998, 0.6539)
ob_cube_037.rotation_euler = (0.0, -0.0, -1.571)
ob_cube_038.location = (-2.988, -3.998, 0.6539)
ob_cube_038.rotation_euler = (0.0, -0.0, -3.142)
ob_cube_039.location = (-2.488, -5.998, 0.6539)
ob_cube_039.rotation_euler = (0.0, -0.0, -3.142)
ob_cube_041.location = (-3.0, -1.991, 0.6659)
ob_cube_041.rotation_euler = (0.0, -0.0, -3.142)
ob_sphere.location = (3.0, -1.0, 5.0)
ob_sphere_001.location = (-0.5, 1.1, 3.0)
ob_sphere_001.scale = (0.5, 0.5, 0.5)
ob_sphere_002.location = (3.0, -7.0, 3.0)
ob_cube_029.location = (3.0, -3.0, 4.0)
ob_cube_029.scale = (0.72, 0.9, 0.27)
ob_sphere_003.location = (-3.0, -2.0, 3.0)
ob_sphere_004.location = (-3.5, -6.5, 2.0)
ob_sphere_004.scale = (0.5, 0.5, 0.5)
ob_cube_024.location = (-1.047, -1.491, -0.9641)
ob_cube_024.rotation_euler = (0.0, -0.0, -4.712)
ob_cube_024.scale = (0.5, 0.05, 0.05)
_m = ob_cube_024.modifiers.new('Array', 'ARRAY')
_m.count = 10
_m.relative_offset_displace = (0.0, 1.0, 1.0)
ob_cube_025.location = (2.053, -5.491, 0.03591)
ob_cube_025.rotation_euler = (0.0, -0.0, -7.854)
ob_cube_025.scale = (0.5, 0.05, 0.05)
_m = ob_cube_025.modifiers.new('Array', 'ARRAY')
_m.count = 10
_m.relative_offset_displace = (0.0, 1.0, 1.0)
ob_cube_026.location = (1.504, -2.95, 1.036)
ob_cube_026.rotation_euler = (0.0, -0.0, -6.283)
ob_cube_026.scale = (0.5, 0.05, 0.05)
_m = ob_cube_026.modifiers.new('Array', 'ARRAY')
_m.count = 10
_m.relative_offset_displace = (0.0, 1.0, 1.0)
ob_cube_027.location = (-0.955, -7.032, -0.06409)
ob_cube_027.rotation_euler = (0.0, -0.0, -7.854)
ob_cube_027.scale = (0.5, 0.05, 0.05)
_m = ob_cube_027.modifiers.new('Array', 'ARRAY')
_m.count = 10
_m.relative_offset_displace = (0.0, 1.0, 0.1)
ob_cube_035.location = (0.945, -7.032, -0.06409)
ob_cube_035.rotation_euler = (0.0, -0.0, -11.0)
ob_cube_035.scale = (0.5, 0.05, 0.05)
_m = ob_cube_035.modifiers.new('Array', 'ARRAY')
_m.count = 10
_m.relative_offset_displace = (0.0, 1.0, 0.1)
ob_cube_036.location = (1.949, -1.505, 2.036)
ob_cube_036.rotation_euler = (0.0, -0.0, -11.0)
ob_cube_036.scale = (0.5, 0.05, 0.05)
_m = ob_cube_036.modifiers.new('Array', 'ARRAY')
_m.count = 10
_m.relative_offset_displace = (0.0, 1.0, 0.0)

# ---- collection membership
col_rooms.objects.link(ob_cube)
col_rooms.objects.link(ob_cube_002)
col_rooms.objects.link(ob_cube_003)
col_rooms.objects.link(ob_cube_004)
col_rooms.objects.link(ob_cube_005)
col_rooms.objects.link(ob_cube_006)
col_rooms.objects.link(ob_cube_007)
col_rooms.objects.link(ob_cube_008)
col_rooms.objects.link(ob_cube_009)
col_rooms.objects.link(ob_cube_010)
col_rooms.objects.link(ob_cube_011)
col_rooms.objects.link(ob_cube_021)
col_rooms.objects.link(ob_cube_020)
col_rooms.objects.link(ob_cube_023)
col_rooms.objects.link(ob_cube_040)
col_rooms.objects.link(ob_cube_031)
col_rooms.objects.link(ob_cube_032)
col_rooms.objects.link(ob_cube_033)
col_rooms.objects.link(ob_cube_034)
col_rooms.objects.link(ob_cube_012)
col_doors.objects.link(ob_cube_013)
col_doors.objects.link(ob_cube_014)
col_doors.objects.link(ob_cube_015)
col_doors.objects.link(ob_cube_016)
col_doors.objects.link(ob_cube_017)
col_doors.objects.link(ob_cube_018)
col_doors.objects.link(ob_cube_022)
col_doors.objects.link(ob_cube_028)
col_doors.objects.link(ob_cube_030)
col_doors.objects.link(ob_cube_037)
col_doors.objects.link(ob_cube_038)
col_doors.objects.link(ob_cube_039)
col_doors.objects.link(ob_cube_041)
col_roofs.objects.link(ob_sphere)
col_roofs.objects.link(ob_sphere_001)
col_roofs.objects.link(ob_sphere_002)
col_roofs.objects.link(ob_cube_029)
col_roofs.objects.link(ob_sphere_003)
col_roofs.objects.link(ob_sphere_004)
col_stairs.objects.link(ob_cube_024)
col_stairs.objects.link(ob_cube_025)
col_stairs.objects.link(ob_cube_026)
col_stairs.objects.link(ob_cube_027)
col_stairs.objects.link(ob_cube_035)
col_stairs.objects.link(ob_cube_036)

# ---- scene / render settings (as saved in the file)
scene.frame_start = 1; scene.frame_end = 250; scene.frame_set(2)
scene.render.engine = 'CYCLES'
scene.cycles.samples = 200
scene.cycles.sampling_pattern = 'TABULATED_SOBOL'
scene.cycles.bake_type = 'NORMAL'
scene.view_settings.view_transform = 'Filmic'
bpy.context.view_layer.update()

# ---- added for rendering (the .blend has no active camera and no usable light): camera, sun
cam_auto = bpy.data.cameras.new('AutoCamera')
cam_auto.lens = 50.0
cam_auto.sensor_width = 36.0
cam_auto.clip_end = 1000.0
ob_auto_camera = bpy.data.objects.new('AutoCamera', cam_auto)
scene.collection.objects.link(ob_auto_camera)
ob_auto_camera.location = (14.4504, -19.9405, 13.4799)
ob_auto_camera.rotation_euler = (1.09748, -7.21219e-08, 0.694738)
scene.camera = ob_auto_camera
light_auto_sun = bpy.data.lights.new('AutoSun', 'SUN')
light_auto_sun.energy = 3.0
light_auto_sun.angle = 0.0523599
ob_auto_sun = bpy.data.objects.new('AutoSun', light_auto_sun)
scene.collection.objects.link(ob_auto_sun)
ob_auto_sun.rotation_euler = (0.872665, 0.174533, 0.523599)
bpy.context.view_layer.update()
